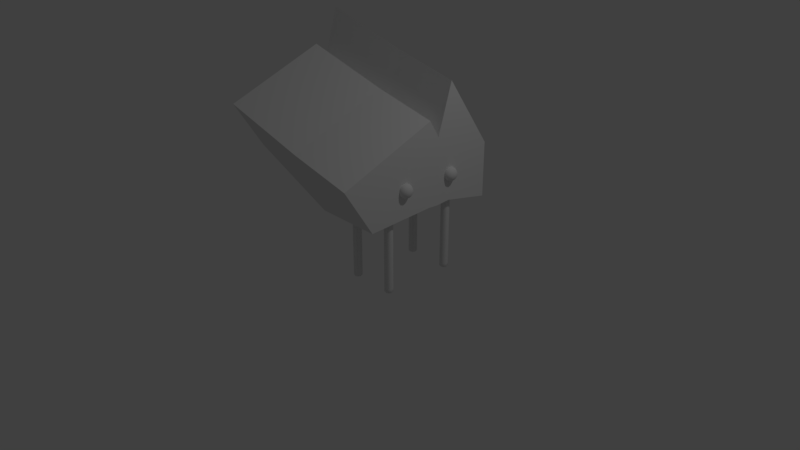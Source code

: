 # Source: Lithium_ANIMATION_Lianne.blend  (saved by Blender 2.78.0; exported with 4.5.12 LTS)
import bpy
from mathutils import Matrix  # noqa: F401  (used for matrix-valued properties, if any)

bpy.ops.wm.read_factory_settings(use_empty=True)
scene = bpy.context.scene
scene.name = 'Scene'

# ---- collections
col_collection_1 = bpy.data.collections.new('Collection 1'); scene.collection.children.link(col_collection_1)

# ---- materials (node trees are filled in below, after node groups)
mat_material = bpy.data.materials.new('Material')
mat_material.alpha_threshold = 0.0
mat_material.use_transparent_shadow = False
mat_material.roughness = 0.5
mat_material.line_color = (0.0, 0.0, 0.0, 1.0)

# ---- material node trees

# ---- world
world_world = bpy.data.worlds.new('World'); scene.world = world_world
world_world.color = (0.05088, 0.05088, 0.05088)
world_world.use_sun_shadow = False
world_world.sun_shadow_jitter_overblur = 0.0
world_world.cycles.sampling_method = 'MANUAL'

# ---- cameras
cam_camera = bpy.data.cameras.new('Camera')
cam_camera.clip_end = 100.0
cam_camera.lens = 35.0
cam_camera.sensor_width = 32.0
cam_camera.sensor_height = 18.0
cam_camera.ortho_scale = 7.314
cam_camera.dof.focus_distance = 0.0
cam_camera.dof.aperture_fstop = 128.0

# ---- lights
light_lamp = bpy.data.lights.new('Lamp', 'POINT')
light_lamp.transmission_factor = 0.0
light_lamp.cutoff_distance = 30.0
light_lamp.energy = 100.0
light_lamp.shadow_buffer_clip_start = 1.001
light_lamp.shadow_soft_size = 0.1
light_lamp.shadow_maximum_resolution = 0.006
light_lamp.use_absolute_resolution = True

# ---- meshes
me_cube_012 = bpy.data.meshes.new('Cube.012')
me_cube_012.from_pydata([(1.0, 1.0, 0.8422), (1.0, 0.3941, 0.9757), (-1.0, 0.3941, 1.465), (-1.0, 1.0, 1.331), (1.0, 1.0, 1.553), (1.0, 0.3941, 2.444), (-1.0, 0.3941, 2.933), (-1.0, 1.0, 2.042), (1.0, 0.201, 0.9638), (-1.0, 0.201, 1.453), (1.0, 0.201, 1.818), (-1.0, 0.201, 2.307), (1.0, 0.0667, 0.9738), (-1.0, 0.0667, 1.463), (1.0, 0.0667, 2.043), (-1.0, 0.0667, 2.532), (1.0, -0.8163, 0.9408), (-1.0, -0.8162, 1.43), (1.0, -1.2, 1.555), (-1.0, -1.2, 2.045), (0.1596, 1.0, 0.8422), (0.1596, 0.3941, 0.9505), (0.1596, 1.0, 1.737), (0.1596, 0.3941, 2.628), (0.1596, 0.201, 0.9386), (0.1596, 0.201, 2.002), (0.1596, 0.0667, 0.9738), (0.1596, 0.0667, 2.227), (0.1596, -0.8162, 0.9408), (0.1596, -1.2, 1.739), (0.8294, -0.465, 0.9657), (0.8794, -0.465, 0.9776), (0.9294, -0.465, 0.01523), (0.8794, -0.465, -0.002409), (0.8794, -0.415, 0.01523), (0.8794, -0.515, 0.01523), (0.8794, -0.515, 0.148), (0.8794, -0.415, 0.148), (0.9294, -0.465, 0.148), (0.8294, -0.465, 0.01523), (0.9294, -0.465, 0.9657), (0.8794, -0.415, 0.9657), (0.8794, -0.515, 0.9657), (0.8294, -0.465, 0.8387), (0.8294, -0.465, 0.148), (0.8294, -0.465, 0.3782), (0.8294, -0.465, 0.6085), (0.9294, -0.465, 0.8387), (0.9294, -0.465, 0.6085), (0.9294, -0.465, 0.3782), (0.8794, -0.415, 0.8387), (0.8794, -0.415, 0.6085), (0.8794, -0.415, 0.3782), (0.8794, -0.515, 0.8387), (0.8794, -0.515, 0.6085), (0.8794, -0.515, 0.3782), (0.8419, -0.4275, 0.01523), (0.8419, -0.465, 0.002001), (0.8419, -0.5025, 0.9657), (0.8419, -0.465, 0.9746), (0.8794, -0.4275, 0.9746), (0.8794, -0.5025, 0.9746), (0.9169, -0.465, 0.9746), (0.9169, -0.4275, 0.9657), (0.9169, -0.5025, 0.01523), (0.9169, -0.465, 0.002001), (0.8794, -0.4275, 0.002001), (0.8794, -0.5025, 0.002001), (0.8419, -0.4275, 0.148), (0.8419, -0.5025, 0.01523), (0.9169, -0.4275, 0.01523), (0.9169, -0.5025, 0.148), (0.8794, -0.515, 0.05724), (0.8794, -0.415, 0.05724), (0.9294, -0.465, 0.05724), (0.8294, -0.465, 0.05724), (0.8419, -0.5025, 0.8387), (0.9169, -0.4275, 0.8387), (0.8419, -0.4275, 0.9657), (0.9169, -0.5025, 0.9657), (0.9294, -0.465, 0.928), (0.8794, -0.415, 0.928), (0.8794, -0.515, 0.928), (0.8294, -0.465, 0.928), (0.8419, -0.4275, 0.8387), (0.8419, -0.4275, 0.6085), (0.8419, -0.4275, 0.3782), (0.9169, -0.5025, 0.8387), (0.9169, -0.5025, 0.6085), (0.9169, -0.5025, 0.3782), (0.8419, -0.5025, 0.148), (0.8419, -0.5025, 0.3782), (0.8419, -0.5025, 0.6085), (0.9169, -0.4275, 0.148), (0.9169, -0.4275, 0.3782), (0.9169, -0.4275, 0.6085), (0.8294, -0.465, 0.2631), (0.8294, -0.465, 0.4934), (0.8294, -0.465, 0.7236), (0.9294, -0.465, 0.7236), (0.9294, -0.465, 0.4934), (0.9294, -0.465, 0.2631), (0.8794, -0.415, 0.7236), (0.8794, -0.415, 0.4934), (0.8794, -0.415, 0.2631), (0.8794, -0.515, 0.7236), (0.8794, -0.515, 0.4934), (0.8794, -0.515, 0.2631), (0.8516, -0.4372, 0.005431), (0.8516, -0.4928, 0.005431), (0.8516, -0.4372, 0.9723), (0.8516, -0.4928, 0.9723), (0.9072, -0.4372, 0.005431), (0.9072, -0.4928, 0.005431), (0.9072, -0.4372, 0.9723), (0.9072, -0.4928, 0.9723), (0.8419, -0.4275, 0.05724), (0.8419, -0.5025, 0.05724), (0.9169, -0.4275, 0.05724), (0.9169, -0.5025, 0.05724), (0.8419, -0.5025, 0.928), (0.9169, -0.4275, 0.928), (0.8419, -0.4275, 0.928), (0.9169, -0.5025, 0.928), (0.8419, -0.4275, 0.7236), (0.8419, -0.4275, 0.4934), (0.8419, -0.4275, 0.2631), (0.9169, -0.5025, 0.7236), (0.9169, -0.5025, 0.4934), (0.9169, -0.5025, 0.2631), (0.8419, -0.5025, 0.2631), (0.8419, -0.5025, 0.4934), (0.8419, -0.5025, 0.7236), (0.9169, -0.4275, 0.2631), (0.9169, -0.4275, 0.4934), (0.9169, -0.4275, 0.7236), (0.8294, 0.465, 0.9657), (0.8794, 0.465, 0.9776), (0.9294, 0.465, 0.01523), (0.8794, 0.465, -0.002409), (0.8794, 0.515, 0.01523), (0.8794, 0.415, 0.01523), (0.8794, 0.415, 0.148), (0.8794, 0.515, 0.148), (0.9294, 0.465, 0.148), (0.8294, 0.465, 0.01523), (0.9294, 0.465, 0.9657), (0.8794, 0.515, 0.9657), (0.8794, 0.415, 0.9657), (0.8294, 0.465, 0.8387), (0.8294, 0.465, 0.148), (0.8294, 0.465, 0.3782), (0.8294, 0.465, 0.6085), (0.9294, 0.465, 0.8387), (0.9294, 0.465, 0.6085), (0.9294, 0.465, 0.3782), (0.8794, 0.515, 0.8387), (0.8794, 0.515, 0.6085), (0.8794, 0.515, 0.3782), (0.8794, 0.415, 0.8387), (0.8794, 0.415, 0.6085), (0.8794, 0.415, 0.3782), (0.8419, 0.5025, 0.01523), (0.8419, 0.465, 0.002001), (0.8419, 0.4275, 0.9657), (0.8419, 0.465, 0.9746), (0.8794, 0.5025, 0.9746), (0.8794, 0.4275, 0.9746), (0.9169, 0.465, 0.9746), (0.9169, 0.5025, 0.9657), (0.9169, 0.4275, 0.01523), (0.9169, 0.465, 0.002001), (0.8794, 0.5025, 0.002001), (0.8794, 0.4275, 0.002001), (0.8419, 0.5025, 0.148), (0.8419, 0.4275, 0.01523), (0.9169, 0.5025, 0.01523), (0.9169, 0.4275, 0.148), (0.8794, 0.415, 0.05724), (0.8794, 0.515, 0.05724), (0.9294, 0.465, 0.05724), (0.8294, 0.465, 0.05724), (0.8419, 0.4275, 0.8387), (0.9169, 0.5025, 0.8387), (0.8419, 0.5025, 0.9657), (0.9169, 0.4275, 0.9657), (0.9294, 0.465, 0.928), (0.8794, 0.515, 0.928), (0.8794, 0.415, 0.928), (0.8294, 0.465, 0.928), (0.8419, 0.5025, 0.8387), (0.8419, 0.5025, 0.6085), (0.8419, 0.5025, 0.3782), (0.9169, 0.4275, 0.8387), (0.9169, 0.4275, 0.6085), (0.9169, 0.4275, 0.3782), (0.8419, 0.4275, 0.148), (0.8419, 0.4275, 0.3782), (0.8419, 0.4275, 0.6085), (0.9169, 0.5025, 0.148), (0.9169, 0.5025, 0.3782), (0.9169, 0.5025, 0.6085), (0.8294, 0.465, 0.2631), (0.8294, 0.465, 0.4934), (0.8294, 0.465, 0.7236), (0.9294, 0.465, 0.7236), (0.9294, 0.465, 0.4934), (0.9294, 0.465, 0.2631), (0.8794, 0.515, 0.7236), (0.8794, 0.515, 0.4934), (0.8794, 0.515, 0.2631), (0.8794, 0.415, 0.7236), (0.8794, 0.415, 0.4934), (0.8794, 0.415, 0.2631), (0.8516, 0.4928, 0.005431), (0.8516, 0.4372, 0.005431), (0.8516, 0.4928, 0.9723), (0.8516, 0.4372, 0.9723), (0.9072, 0.4928, 0.005431), (0.9072, 0.4372, 0.005431), (0.9072, 0.4928, 0.9723), (0.9072, 0.4372, 0.9723), (0.8419, 0.5025, 0.05724), (0.8419, 0.4275, 0.05724), (0.9169, 0.5025, 0.05724), (0.9169, 0.4275, 0.05724), (0.8419, 0.4275, 0.928), (0.9169, 0.5025, 0.928), (0.8419, 0.5025, 0.928), (0.9169, 0.4275, 0.928), (0.8419, 0.5025, 0.7236), (0.8419, 0.5025, 0.4934), (0.8419, 0.5025, 0.2631), (0.9169, 0.4275, 0.7236), (0.9169, 0.4275, 0.4934), (0.9169, 0.4275, 0.2631), (0.8419, 0.4275, 0.2631), (0.8419, 0.4275, 0.4934), (0.8419, 0.4275, 0.7236), (0.9169, 0.5025, 0.2631), (0.9169, 0.5025, 0.4934), (0.9169, 0.5025, 0.7236), (0.2755, -0.465, 0.9657), (0.3255, -0.465, 0.9776), (0.3755, -0.465, 0.01523), (0.3255, -0.465, -0.002409), (0.3255, -0.415, 0.01523), (0.3255, -0.515, 0.01523), (0.3255, -0.515, 0.148), (0.3255, -0.415, 0.148), (0.3755, -0.465, 0.148), (0.2755, -0.465, 0.01523), (0.3755, -0.465, 0.9657), (0.3255, -0.415, 0.9657), (0.3255, -0.515, 0.9657), (0.2755, -0.465, 0.8387), (0.2755, -0.465, 0.148), (0.2755, -0.465, 0.3782), (0.2755, -0.465, 0.6085), (0.3755, -0.465, 0.8387), (0.3755, -0.465, 0.6085), (0.3755, -0.465, 0.3782), (0.3255, -0.415, 0.8387), (0.3255, -0.415, 0.6085), (0.3255, -0.415, 0.3782), (0.3255, -0.515, 0.8387), (0.3255, -0.515, 0.6085), (0.3255, -0.515, 0.3782), (0.288, -0.4275, 0.01523), (0.288, -0.465, 0.002001), (0.288, -0.5025, 0.9657), (0.288, -0.465, 0.9746), (0.3255, -0.4275, 0.9746), (0.3255, -0.5025, 0.9746), (0.363, -0.465, 0.9746), (0.363, -0.4275, 0.9657), (0.363, -0.5025, 0.01523), (0.363, -0.465, 0.002001), (0.3255, -0.4275, 0.002001), (0.3255, -0.5025, 0.002001), (0.288, -0.4275, 0.148), (0.288, -0.5025, 0.01523), (0.363, -0.4275, 0.01523), (0.363, -0.5025, 0.148), (0.3255, -0.515, 0.05724), (0.3255, -0.415, 0.05724), (0.3755, -0.465, 0.05724), (0.2755, -0.465, 0.05724), (0.288, -0.5025, 0.8387), (0.363, -0.4275, 0.8387), (0.288, -0.4275, 0.9657), (0.363, -0.5025, 0.9657), (0.3755, -0.465, 0.928), (0.3255, -0.415, 0.928), (0.3255, -0.515, 0.928), (0.2755, -0.465, 0.928), (0.288, -0.4275, 0.8387), (0.288, -0.4275, 0.6085), (0.288, -0.4275, 0.3782), (0.363, -0.5025, 0.8387), (0.363, -0.5025, 0.6085), (0.363, -0.5025, 0.3782), (0.288, -0.5025, 0.148), (0.288, -0.5025, 0.3782), (0.288, -0.5025, 0.6085), (0.363, -0.4275, 0.148), (0.363, -0.4275, 0.3782), (0.363, -0.4275, 0.6085), (0.2755, -0.465, 0.2631), (0.2755, -0.465, 0.4934), (0.2755, -0.465, 0.7236), (0.3755, -0.465, 0.7236), (0.3755, -0.465, 0.4934), (0.3755, -0.465, 0.2631), (0.3255, -0.415, 0.7236), (0.3255, -0.415, 0.4934), (0.3255, -0.415, 0.2631), (0.3255, -0.515, 0.7236), (0.3255, -0.515, 0.4934), (0.3255, -0.515, 0.2631), (0.2977, -0.4372, 0.005431), (0.2977, -0.4928, 0.005431), (0.2977, -0.4372, 0.9723), (0.2977, -0.4928, 0.9723), (0.3533, -0.4372, 0.005431), (0.3533, -0.4928, 0.005431), (0.3533, -0.4372, 0.9723), (0.3533, -0.4928, 0.9723), (0.288, -0.4275, 0.05724), (0.288, -0.5025, 0.05724), (0.363, -0.4275, 0.05724), (0.363, -0.5025, 0.05724), (0.288, -0.5025, 0.928), (0.363, -0.4275, 0.928), (0.288, -0.4275, 0.928), (0.363, -0.5025, 0.928), (0.288, -0.4275, 0.7236), (0.288, -0.4275, 0.4934), (0.288, -0.4275, 0.2631), (0.363, -0.5025, 0.7236), (0.363, -0.5025, 0.4934), (0.363, -0.5025, 0.2631), (0.288, -0.5025, 0.2631), (0.288, -0.5025, 0.4934), (0.288, -0.5025, 0.7236), (0.363, -0.4275, 0.2631), (0.363, -0.4275, 0.4934), (0.363, -0.4275, 0.7236), (0.2755, 0.465, 0.9657), (0.3255, 0.465, 0.9776), (0.3755, 0.465, 0.01523), (0.3255, 0.465, -0.002409), (0.3255, 0.515, 0.01523), (0.3255, 0.415, 0.01523), (0.3255, 0.415, 0.148), (0.3255, 0.515, 0.148), (0.3755, 0.465, 0.148), (0.2755, 0.465, 0.01523), (0.3755, 0.465, 0.9657), (0.3255, 0.515, 0.9657), (0.3255, 0.415, 0.9657), (0.2755, 0.465, 0.8387), (0.2755, 0.465, 0.148), (0.2755, 0.465, 0.3782), (0.2755, 0.465, 0.6085), (0.3755, 0.465, 0.8387), (0.3755, 0.465, 0.6085), (0.3755, 0.465, 0.3782), (0.3255, 0.515, 0.8387), (0.3255, 0.515, 0.6085), (0.3255, 0.515, 0.3782), (0.3255, 0.415, 0.8387), (0.3255, 0.415, 0.6085), (0.3255, 0.415, 0.3782), (0.288, 0.5025, 0.01523), (0.288, 0.465, 0.002001), (0.288, 0.4275, 0.9657), (0.288, 0.465, 0.9746), (0.3255, 0.5025, 0.9746), (0.3255, 0.4275, 0.9746), (0.363, 0.465, 0.9746), (0.363, 0.5025, 0.9657), (0.363, 0.4275, 0.01523), (0.363, 0.465, 0.002001), (0.3255, 0.5025, 0.002001), (0.3255, 0.4275, 0.002001), (0.288, 0.5025, 0.148), (0.288, 0.4275, 0.01523), (0.363, 0.5025, 0.01523), (0.363, 0.4275, 0.148), (0.3255, 0.415, 0.05724), (0.3255, 0.515, 0.05724), (0.3755, 0.465, 0.05724), (0.2755, 0.465, 0.05724), (0.288, 0.4275, 0.8387), (0.363, 0.5025, 0.8387), (0.288, 0.5025, 0.9657), (0.363, 0.4275, 0.9657), (0.3755, 0.465, 0.928), (0.3255, 0.515, 0.928), (0.3255, 0.415, 0.928), (0.2755, 0.465, 0.928), (0.288, 0.5025, 0.8387), (0.288, 0.5025, 0.6085), (0.288, 0.5025, 0.3782), (0.363, 0.4275, 0.8387), (0.363, 0.4275, 0.6085), (0.363, 0.4275, 0.3782), (0.288, 0.4275, 0.148), (0.288, 0.4275, 0.3782), (0.288, 0.4275, 0.6085), (0.363, 0.5025, 0.148), (0.363, 0.5025, 0.3782), (0.363, 0.5025, 0.6085), (0.2755, 0.465, 0.2631), (0.2755, 0.465, 0.4934), (0.2755, 0.465, 0.7236), (0.3755, 0.465, 0.7236), (0.3755, 0.465, 0.4934), (0.3755, 0.465, 0.2631), (0.3255, 0.515, 0.7236), (0.3255, 0.515, 0.4934), (0.3255, 0.515, 0.2631), (0.3255, 0.415, 0.7236), (0.3255, 0.415, 0.4934), (0.3255, 0.415, 0.2631), (0.2977, 0.4928, 0.005431), (0.2977, 0.4372, 0.005431), (0.2977, 0.4928, 0.9723), (0.2977, 0.4372, 0.9723), (0.3533, 0.4928, 0.005431), (0.3533, 0.4372, 0.005431), (0.3533, 0.4928, 0.9723), (0.3533, 0.4372, 0.9723), (0.288, 0.5025, 0.05724), (0.288, 0.4275, 0.05724), (0.363, 0.5025, 0.05724), (0.363, 0.4275, 0.05724), (0.288, 0.4275, 0.928), (0.363, 0.5025, 0.928), (0.288, 0.5025, 0.928), (0.363, 0.4275, 0.928), (0.288, 0.5025, 0.7236), (0.288, 0.5025, 0.4934), (0.288, 0.5025, 0.2631), (0.363, 0.4275, 0.7236), (0.363, 0.4275, 0.4934), (0.363, 0.4275, 0.2631), (0.288, 0.4275, 0.2631), (0.288, 0.4275, 0.4934), (0.288, 0.4275, 0.7236), (0.363, 0.5025, 0.2631), (0.363, 0.5025, 0.4934), (0.363, 0.5025, 0.7236), (0.9176, 0.4003, 1.314), (0.9235, 0.3653, 1.314), (0.9235, 0.4003, 1.349), (0.9235, 0.4354, 1.314), (0.9235, 0.4003, 1.279), (0.9291, 0.3677, 1.281), (0.9291, 0.3677, 1.346), (0.9291, 0.433, 1.346), (0.9291, 0.433, 1.281), (1.005, 0.4882, 1.314), (0.9704, 0.4823, 1.314), (1.005, 0.4823, 1.349), (1.041, 0.4823, 1.314), (1.005, 0.4823, 1.279), (0.9728, 0.4767, 1.281), (0.9728, 0.4767, 1.346), (1.038, 0.4767, 1.346), (1.038, 0.4767, 1.281), (1.093, 0.4003, 1.314), (1.087, 0.4354, 1.314), (1.087, 0.4003, 1.349), (1.087, 0.3653, 1.314), (1.087, 0.4003, 1.279), (1.082, 0.433, 1.281), (1.082, 0.433, 1.346), (1.082, 0.3677, 1.346), (1.082, 0.3677, 1.281), (1.005, 0.3125, 1.314), (1.041, 0.3184, 1.314), (1.005, 0.3184, 1.349), (0.9704, 0.3184, 1.314), (1.005, 0.3184, 1.279), (1.038, 0.324, 1.281), (1.038, 0.324, 1.346), (0.9728, 0.324, 1.346), (0.9728, 0.324, 1.281), (1.005, 0.4003, 1.226), (1.005, 0.4354, 1.232), (1.041, 0.4003, 1.232), (1.005, 0.3653, 1.232), (0.9704, 0.4003, 1.232), (0.9728, 0.433, 1.237), (1.038, 0.433, 1.237), (1.038, 0.3677, 1.237), (0.9728, 0.3677, 1.237), (1.005, 0.4003, 1.402), (1.005, 0.4354, 1.396), (0.9704, 0.4003, 1.396), (1.005, 0.3653, 1.396), (1.041, 0.4003, 1.396), (1.038, 0.433, 1.39), (0.9728, 0.433, 1.39), (0.9728, 0.3677, 1.39), (1.038, 0.3677, 1.39), (0.9456, 0.4306, 1.254), (0.9411, 0.4003, 1.249), (0.9456, 0.3701, 1.254), (0.9456, 0.3405, 1.284), (0.9411, 0.336, 1.314), (0.9456, 0.3405, 1.344), (0.9456, 0.3701, 1.374), (0.9411, 0.4003, 1.378), (0.9456, 0.4306, 1.374), (0.9456, 0.4602, 1.344), (0.9411, 0.4647, 1.314), (0.9456, 0.4602, 1.284), (1.036, 0.4602, 1.254), (1.005, 0.4647, 1.249), (0.9753, 0.4602, 1.254), (0.9753, 0.4602, 1.374), (1.005, 0.4647, 1.378), (1.036, 0.4602, 1.374), (1.065, 0.4602, 1.344), (1.07, 0.4647, 1.314), (1.065, 0.4602, 1.284), (1.065, 0.3701, 1.254), (1.07, 0.4003, 1.249), (1.065, 0.4306, 1.254), (1.065, 0.4306, 1.374), (1.07, 0.4003, 1.378), (1.065, 0.3701, 1.374), (1.065, 0.3405, 1.344), (1.07, 0.336, 1.314), (1.065, 0.3405, 1.284), (0.9753, 0.3405, 1.254), (1.005, 0.336, 1.249), (1.036, 0.3405, 1.254), (1.036, 0.3405, 1.374), (1.005, 0.336, 1.378), (0.9753, 0.3405, 1.374), (0.9545, 0.3494, 1.263), (0.9545, 0.3494, 1.365), (0.9545, 0.4513, 1.263), (0.9545, 0.4513, 1.365), (1.056, 0.3494, 1.263), (1.056, 0.3494, 1.365), (1.056, 0.4513, 1.263), (1.056, 0.4513, 1.365), (0.9176, -0.3202, 1.314), (0.9235, -0.3552, 1.314), (0.9235, -0.3202, 1.349), (0.9235, -0.2851, 1.314), (0.9235, -0.3202, 1.279), (0.9291, -0.3528, 1.281), (0.9291, -0.3528, 1.346), (0.9291, -0.2875, 1.346), (0.9291, -0.2875, 1.281), (1.005, -0.2323, 1.314), (0.9704, -0.2382, 1.314), (1.005, -0.2382, 1.349), (1.041, -0.2382, 1.314), (1.005, -0.2382, 1.279), (0.9728, -0.2438, 1.281), (0.9728, -0.2438, 1.346), (1.038, -0.2438, 1.346), (1.038, -0.2438, 1.281), (1.093, -0.3202, 1.314), (1.087, -0.2851, 1.314), (1.087, -0.3202, 1.349), (1.087, -0.3552, 1.314), (1.087, -0.3202, 1.279), (1.082, -0.2875, 1.281), (1.082, -0.2875, 1.346), (1.082, -0.3528, 1.346), (1.082, -0.3528, 1.281), (1.005, -0.408, 1.314), (1.041, -0.4021, 1.314), (1.005, -0.4021, 1.349), (0.9704, -0.4021, 1.314), (1.005, -0.4021, 1.279), (1.038, -0.3965, 1.281), (1.038, -0.3965, 1.346), (0.9728, -0.3965, 1.346), (0.9728, -0.3965, 1.281), (1.005, -0.3202, 1.226), (1.005, -0.2851, 1.232), (1.041, -0.3202, 1.232), (1.005, -0.3552, 1.232), (0.9704, -0.3202, 1.232), (0.9728, -0.2875, 1.237), (1.038, -0.2875, 1.237), (1.038, -0.3528, 1.237), (0.9728, -0.3528, 1.237), (1.005, -0.3202, 1.402), (1.005, -0.2851, 1.396), (0.9704, -0.3202, 1.396), (1.005, -0.3552, 1.396), (1.041, -0.3202, 1.396), (1.038, -0.2875, 1.39), (0.9728, -0.2875, 1.39), (0.9728, -0.3528, 1.39), (1.038, -0.3528, 1.39), (0.9456, -0.2899, 1.254), (0.9411, -0.3202, 1.249), (0.9456, -0.3504, 1.254), (0.9456, -0.3801, 1.284), (0.9411, -0.3845, 1.314), (0.9456, -0.3801, 1.344), (0.9456, -0.3504, 1.374), (0.9411, -0.3202, 1.378), (0.9456, -0.2899, 1.374), (0.9456, -0.2603, 1.344), (0.9411, -0.2558, 1.314), (0.9456, -0.2603, 1.284), (1.036, -0.2603, 1.254), (1.005, -0.2558, 1.249), (0.9753, -0.2603, 1.254), (0.9753, -0.2603, 1.374), (1.005, -0.2558, 1.378), (1.036, -0.2603, 1.374), (1.065, -0.2603, 1.344), (1.07, -0.2558, 1.314), (1.065, -0.2603, 1.284), (1.065, -0.3504, 1.254), (1.07, -0.3202, 1.249), (1.065, -0.2899, 1.254), (1.065, -0.2899, 1.374), (1.07, -0.3202, 1.378), (1.065, -0.3504, 1.374), (1.065, -0.3801, 1.344), (1.07, -0.3845, 1.314), (1.065, -0.3801, 1.284), (0.9753, -0.3801, 1.254), (1.005, -0.3845, 1.249), (1.036, -0.3801, 1.254), (1.036, -0.3801, 1.374), (1.005, -0.3845, 1.378), (0.9753, -0.3801, 1.374), (0.9545, -0.3711, 1.263), (0.9545, -0.3711, 1.365), (0.9545, -0.2692, 1.263), (0.9545, -0.2692, 1.365), (1.056, -0.3711, 1.263), (1.056, -0.3711, 1.365), (1.056, -0.2692, 1.263), (1.056, -0.2692, 1.365)], [], [(20, 21, 2, 3), (22, 7, 6, 23), (0, 4, 5, 1), (21, 1, 8, 24), (2, 6, 7, 3), (22, 20, 3, 7), (8, 10, 14, 12), (23, 6, 11, 25), (6, 2, 9, 11), (1, 5, 10, 8), (15, 13, 17, 19), (11, 9, 13, 15), (24, 8, 12, 26), (25, 11, 15, 27), (28, 29, 19, 17), (26, 12, 16, 28), (27, 15, 19, 29), (12, 14, 18, 16), (14, 27, 29, 18), (13, 26, 28, 17), (16, 18, 29, 28), (10, 25, 27, 14), (9, 24, 26, 13), (5, 23, 25, 10), (4, 0, 20, 22), (2, 21, 24, 9), (4, 22, 23, 5), (0, 1, 21, 20), (30, 78, 122, 83), (30, 83, 120, 58), (30, 58, 111, 59), (30, 59, 110, 78), (31, 60, 110, 59), (31, 59, 111, 61), (31, 61, 115, 62), (31, 62, 114, 60), (32, 70, 118, 74), (32, 74, 119, 64), (32, 64, 113, 65), (32, 65, 112, 70), (33, 66, 112, 65), (33, 65, 113, 67), (33, 67, 109, 57), (33, 57, 108, 66), (34, 56, 116, 73), (34, 73, 118, 70), (34, 70, 112, 66), (34, 66, 108, 56), (35, 64, 119, 72), (35, 72, 117, 69), (35, 69, 109, 67), (35, 67, 113, 64), (36, 71, 129, 107), (36, 107, 130, 90), (36, 90, 117, 72), (36, 72, 119, 71), (37, 68, 126, 104), (37, 104, 133, 93), (37, 93, 118, 73), (37, 73, 116, 68), (38, 93, 133, 101), (38, 101, 129, 71), (38, 71, 119, 74), (38, 74, 118, 93), (39, 56, 108, 57), (39, 57, 109, 69), (39, 69, 117, 75), (39, 75, 116, 56), (40, 63, 114, 62), (40, 62, 115, 79), (40, 79, 123, 80), (40, 80, 121, 63), (41, 78, 110, 60), (41, 60, 114, 63), (41, 63, 121, 81), (41, 81, 122, 78), (42, 79, 115, 61), (42, 61, 111, 58), (42, 58, 120, 82), (42, 82, 123, 79), (43, 84, 124, 98), (43, 98, 132, 76), (43, 76, 120, 83), (43, 83, 122, 84), (44, 68, 116, 75), (44, 75, 117, 90), (44, 90, 130, 96), (44, 96, 126, 68), (45, 86, 126, 96), (45, 96, 130, 91), (45, 91, 131, 97), (45, 97, 125, 86), (46, 85, 125, 97), (46, 97, 131, 92), (46, 92, 132, 98), (46, 98, 124, 85), (47, 77, 121, 80), (47, 80, 123, 87), (47, 87, 127, 99), (47, 99, 135, 77), (48, 95, 135, 99), (48, 99, 127, 88), (48, 88, 128, 100), (48, 100, 134, 95), (49, 94, 134, 100), (49, 100, 128, 89), (49, 89, 129, 101), (49, 101, 133, 94), (50, 84, 122, 81), (50, 81, 121, 77), (50, 77, 135, 102), (50, 102, 124, 84), (51, 85, 124, 102), (51, 102, 135, 95), (51, 95, 134, 103), (51, 103, 125, 85), (52, 86, 125, 103), (52, 103, 134, 94), (52, 94, 133, 104), (52, 104, 126, 86), (53, 87, 123, 82), (53, 82, 120, 76), (53, 76, 132, 105), (53, 105, 127, 87), (54, 88, 127, 105), (54, 105, 132, 92), (54, 92, 131, 106), (54, 106, 128, 88), (55, 89, 128, 106), (55, 106, 131, 91), (55, 91, 130, 107), (55, 107, 129, 89), (136, 184, 228, 189), (136, 189, 226, 164), (136, 164, 217, 165), (136, 165, 216, 184), (137, 166, 216, 165), (137, 165, 217, 167), (137, 167, 221, 168), (137, 168, 220, 166), (138, 176, 224, 180), (138, 180, 225, 170), (138, 170, 219, 171), (138, 171, 218, 176), (139, 172, 218, 171), (139, 171, 219, 173), (139, 173, 215, 163), (139, 163, 214, 172), (140, 162, 222, 179), (140, 179, 224, 176), (140, 176, 218, 172), (140, 172, 214, 162), (141, 170, 225, 178), (141, 178, 223, 175), (141, 175, 215, 173), (141, 173, 219, 170), (142, 177, 235, 213), (142, 213, 236, 196), (142, 196, 223, 178), (142, 178, 225, 177), (143, 174, 232, 210), (143, 210, 239, 199), (143, 199, 224, 179), (143, 179, 222, 174), (144, 199, 239, 207), (144, 207, 235, 177), (144, 177, 225, 180), (144, 180, 224, 199), (145, 162, 214, 163), (145, 163, 215, 175), (145, 175, 223, 181), (145, 181, 222, 162), (146, 169, 220, 168), (146, 168, 221, 185), (146, 185, 229, 186), (146, 186, 227, 169), (147, 184, 216, 166), (147, 166, 220, 169), (147, 169, 227, 187), (147, 187, 228, 184), (148, 185, 221, 167), (148, 167, 217, 164), (148, 164, 226, 188), (148, 188, 229, 185), (149, 190, 230, 204), (149, 204, 238, 182), (149, 182, 226, 189), (149, 189, 228, 190), (150, 174, 222, 181), (150, 181, 223, 196), (150, 196, 236, 202), (150, 202, 232, 174), (151, 192, 232, 202), (151, 202, 236, 197), (151, 197, 237, 203), (151, 203, 231, 192), (152, 191, 231, 203), (152, 203, 237, 198), (152, 198, 238, 204), (152, 204, 230, 191), (153, 183, 227, 186), (153, 186, 229, 193), (153, 193, 233, 205), (153, 205, 241, 183), (154, 201, 241, 205), (154, 205, 233, 194), (154, 194, 234, 206), (154, 206, 240, 201), (155, 200, 240, 206), (155, 206, 234, 195), (155, 195, 235, 207), (155, 207, 239, 200), (156, 190, 228, 187), (156, 187, 227, 183), (156, 183, 241, 208), (156, 208, 230, 190), (157, 191, 230, 208), (157, 208, 241, 201), (157, 201, 240, 209), (157, 209, 231, 191), (158, 192, 231, 209), (158, 209, 240, 200), (158, 200, 239, 210), (158, 210, 232, 192), (159, 193, 229, 188), (159, 188, 226, 182), (159, 182, 238, 211), (159, 211, 233, 193), (160, 194, 233, 211), (160, 211, 238, 198), (160, 198, 237, 212), (160, 212, 234, 194), (161, 195, 234, 212), (161, 212, 237, 197), (161, 197, 236, 213), (161, 213, 235, 195), (242, 290, 334, 295), (242, 295, 332, 270), (242, 270, 323, 271), (242, 271, 322, 290), (243, 272, 322, 271), (243, 271, 323, 273), (243, 273, 327, 274), (243, 274, 326, 272), (244, 282, 330, 286), (244, 286, 331, 276), (244, 276, 325, 277), (244, 277, 324, 282), (245, 278, 324, 277), (245, 277, 325, 279), (245, 279, 321, 269), (245, 269, 320, 278), (246, 268, 328, 285), (246, 285, 330, 282), (246, 282, 324, 278), (246, 278, 320, 268), (247, 276, 331, 284), (247, 284, 329, 281), (247, 281, 321, 279), (247, 279, 325, 276), (248, 283, 341, 319), (248, 319, 342, 302), (248, 302, 329, 284), (248, 284, 331, 283), (249, 280, 338, 316), (249, 316, 345, 305), (249, 305, 330, 285), (249, 285, 328, 280), (250, 305, 345, 313), (250, 313, 341, 283), (250, 283, 331, 286), (250, 286, 330, 305), (251, 268, 320, 269), (251, 269, 321, 281), (251, 281, 329, 287), (251, 287, 328, 268), (252, 275, 326, 274), (252, 274, 327, 291), (252, 291, 335, 292), (252, 292, 333, 275), (253, 290, 322, 272), (253, 272, 326, 275), (253, 275, 333, 293), (253, 293, 334, 290), (254, 291, 327, 273), (254, 273, 323, 270), (254, 270, 332, 294), (254, 294, 335, 291), (255, 296, 336, 310), (255, 310, 344, 288), (255, 288, 332, 295), (255, 295, 334, 296), (256, 280, 328, 287), (256, 287, 329, 302), (256, 302, 342, 308), (256, 308, 338, 280), (257, 298, 338, 308), (257, 308, 342, 303), (257, 303, 343, 309), (257, 309, 337, 298), (258, 297, 337, 309), (258, 309, 343, 304), (258, 304, 344, 310), (258, 310, 336, 297), (259, 289, 333, 292), (259, 292, 335, 299), (259, 299, 339, 311), (259, 311, 347, 289), (260, 307, 347, 311), (260, 311, 339, 300), (260, 300, 340, 312), (260, 312, 346, 307), (261, 306, 346, 312), (261, 312, 340, 301), (261, 301, 341, 313), (261, 313, 345, 306), (262, 296, 334, 293), (262, 293, 333, 289), (262, 289, 347, 314), (262, 314, 336, 296), (263, 297, 336, 314), (263, 314, 347, 307), (263, 307, 346, 315), (263, 315, 337, 297), (264, 298, 337, 315), (264, 315, 346, 306), (264, 306, 345, 316), (264, 316, 338, 298), (265, 299, 335, 294), (265, 294, 332, 288), (265, 288, 344, 317), (265, 317, 339, 299), (266, 300, 339, 317), (266, 317, 344, 304), (266, 304, 343, 318), (266, 318, 340, 300), (267, 301, 340, 318), (267, 318, 343, 303), (267, 303, 342, 319), (267, 319, 341, 301), (348, 396, 440, 401), (348, 401, 438, 376), (348, 376, 429, 377), (348, 377, 428, 396), (349, 378, 428, 377), (349, 377, 429, 379), (349, 379, 433, 380), (349, 380, 432, 378), (350, 388, 436, 392), (350, 392, 437, 382), (350, 382, 431, 383), (350, 383, 430, 388), (351, 384, 430, 383), (351, 383, 431, 385), (351, 385, 427, 375), (351, 375, 426, 384), (352, 374, 434, 391), (352, 391, 436, 388), (352, 388, 430, 384), (352, 384, 426, 374), (353, 382, 437, 390), (353, 390, 435, 387), (353, 387, 427, 385), (353, 385, 431, 382), (354, 389, 447, 425), (354, 425, 448, 408), (354, 408, 435, 390), (354, 390, 437, 389), (355, 386, 444, 422), (355, 422, 451, 411), (355, 411, 436, 391), (355, 391, 434, 386), (356, 411, 451, 419), (356, 419, 447, 389), (356, 389, 437, 392), (356, 392, 436, 411), (357, 374, 426, 375), (357, 375, 427, 387), (357, 387, 435, 393), (357, 393, 434, 374), (358, 381, 432, 380), (358, 380, 433, 397), (358, 397, 441, 398), (358, 398, 439, 381), (359, 396, 428, 378), (359, 378, 432, 381), (359, 381, 439, 399), (359, 399, 440, 396), (360, 397, 433, 379), (360, 379, 429, 376), (360, 376, 438, 400), (360, 400, 441, 397), (361, 402, 442, 416), (361, 416, 450, 394), (361, 394, 438, 401), (361, 401, 440, 402), (362, 386, 434, 393), (362, 393, 435, 408), (362, 408, 448, 414), (362, 414, 444, 386), (363, 404, 444, 414), (363, 414, 448, 409), (363, 409, 449, 415), (363, 415, 443, 404), (364, 403, 443, 415), (364, 415, 449, 410), (364, 410, 450, 416), (364, 416, 442, 403), (365, 395, 439, 398), (365, 398, 441, 405), (365, 405, 445, 417), (365, 417, 453, 395), (366, 413, 453, 417), (366, 417, 445, 406), (366, 406, 446, 418), (366, 418, 452, 413), (367, 412, 452, 418), (367, 418, 446, 407), (367, 407, 447, 419), (367, 419, 451, 412), (368, 402, 440, 399), (368, 399, 439, 395), (368, 395, 453, 420), (368, 420, 442, 402), (369, 403, 442, 420), (369, 420, 453, 413), (369, 413, 452, 421), (369, 421, 443, 403), (370, 404, 443, 421), (370, 421, 452, 412), (370, 412, 451, 422), (370, 422, 444, 404), (371, 405, 441, 400), (371, 400, 438, 394), (371, 394, 450, 423), (371, 423, 445, 405), (372, 406, 445, 423), (372, 423, 450, 410), (372, 410, 449, 424), (372, 424, 446, 406), (373, 407, 446, 424), (373, 424, 449, 409), (373, 409, 448, 425), (373, 425, 447, 407), (454, 458, 459, 455), (455, 459, 511, 512), (458, 509, 510, 459), (459, 510, 544, 511), (454, 455, 460, 456), (456, 460, 514, 515), (455, 512, 513, 460), (460, 513, 545, 514), (454, 456, 461, 457), (457, 461, 517, 518), (456, 515, 516, 461), (461, 516, 547, 517), (454, 457, 462, 458), (458, 462, 508, 509), (457, 518, 519, 462), (462, 519, 546, 508), (463, 467, 468, 464), (464, 468, 519, 518), (467, 521, 522, 468), (468, 522, 546, 519), (463, 464, 469, 465), (465, 469, 523, 524), (464, 518, 517, 469), (469, 517, 547, 523), (463, 465, 470, 466), (466, 470, 526, 527), (465, 524, 525, 470), (470, 525, 551, 526), (463, 466, 471, 467), (467, 471, 520, 521), (466, 527, 528, 471), (471, 528, 550, 520), (472, 476, 477, 473), (473, 477, 528, 527), (476, 530, 531, 477), (477, 531, 550, 528), (472, 473, 478, 474), (474, 478, 532, 533), (473, 527, 526, 478), (478, 526, 551, 532), (472, 474, 479, 475), (475, 479, 535, 536), (474, 533, 534, 479), (479, 534, 549, 535), (472, 475, 480, 476), (476, 480, 529, 530), (475, 536, 537, 480), (480, 537, 548, 529), (481, 485, 486, 482), (482, 486, 537, 536), (485, 539, 540, 486), (486, 540, 548, 537), (481, 482, 487, 483), (483, 487, 541, 542), (482, 536, 535, 487), (487, 535, 549, 541), (481, 483, 488, 484), (484, 488, 513, 512), (483, 542, 543, 488), (488, 543, 545, 513), (481, 484, 489, 485), (485, 489, 538, 539), (484, 512, 511, 489), (489, 511, 544, 538), (490, 494, 495, 491), (491, 495, 522, 521), (494, 509, 508, 495), (495, 508, 546, 522), (490, 491, 496, 492), (492, 496, 531, 530), (491, 521, 520, 496), (496, 520, 550, 531), (490, 492, 497, 493), (493, 497, 540, 539), (492, 530, 529, 497), (497, 529, 548, 540), (490, 493, 498, 494), (494, 498, 510, 509), (493, 539, 538, 498), (498, 538, 544, 510), (499, 503, 504, 500), (500, 504, 525, 524), (503, 533, 532, 504), (504, 532, 551, 525), (499, 500, 505, 501), (501, 505, 516, 515), (500, 524, 523, 505), (505, 523, 547, 516), (499, 501, 506, 502), (502, 506, 543, 542), (501, 515, 514, 506), (506, 514, 545, 543), (499, 502, 507, 503), (503, 507, 534, 533), (502, 542, 541, 507), (507, 541, 549, 534), (552, 556, 557, 553), (553, 557, 609, 610), (556, 607, 608, 557), (557, 608, 642, 609), (552, 553, 558, 554), (554, 558, 612, 613), (553, 610, 611, 558), (558, 611, 643, 612), (552, 554, 559, 555), (555, 559, 615, 616), (554, 613, 614, 559), (559, 614, 645, 615), (552, 555, 560, 556), (556, 560, 606, 607), (555, 616, 617, 560), (560, 617, 644, 606), (561, 565, 566, 562), (562, 566, 617, 616), (565, 619, 620, 566), (566, 620, 644, 617), (561, 562, 567, 563), (563, 567, 621, 622), (562, 616, 615, 567), (567, 615, 645, 621), (561, 563, 568, 564), (564, 568, 624, 625), (563, 622, 623, 568), (568, 623, 649, 624), (561, 564, 569, 565), (565, 569, 618, 619), (564, 625, 626, 569), (569, 626, 648, 618), (570, 574, 575, 571), (571, 575, 626, 625), (574, 628, 629, 575), (575, 629, 648, 626), (570, 571, 576, 572), (572, 576, 630, 631), (571, 625, 624, 576), (576, 624, 649, 630), (570, 572, 577, 573), (573, 577, 633, 634), (572, 631, 632, 577), (577, 632, 647, 633), (570, 573, 578, 574), (574, 578, 627, 628), (573, 634, 635, 578), (578, 635, 646, 627), (579, 583, 584, 580), (580, 584, 635, 634), (583, 637, 638, 584), (584, 638, 646, 635), (579, 580, 585, 581), (581, 585, 639, 640), (580, 634, 633, 585), (585, 633, 647, 639), (579, 581, 586, 582), (582, 586, 611, 610), (581, 640, 641, 586), (586, 641, 643, 611), (579, 582, 587, 583), (583, 587, 636, 637), (582, 610, 609, 587), (587, 609, 642, 636), (588, 592, 593, 589), (589, 593, 620, 619), (592, 607, 606, 593), (593, 606, 644, 620), (588, 589, 594, 590), (590, 594, 629, 628), (589, 619, 618, 594), (594, 618, 648, 629), (588, 590, 595, 591), (591, 595, 638, 637), (590, 628, 627, 595), (595, 627, 646, 638), (588, 591, 596, 592), (592, 596, 608, 607), (591, 637, 636, 596), (596, 636, 642, 608), (597, 601, 602, 598), (598, 602, 623, 622), (601, 631, 630, 602), (602, 630, 649, 623), (597, 598, 603, 599), (599, 603, 614, 613), (598, 622, 621, 603), (603, 621, 645, 614), (597, 599, 604, 600), (600, 604, 641, 640), (599, 613, 612, 604), (604, 612, 643, 641), (597, 600, 605, 601), (601, 605, 632, 631), (600, 640, 639, 605), (605, 639, 647, 632)])
me_cube_012.polygons.foreach_set('use_smooth', [0, 0, 0, 0, 0, 0, 0, 0, 0, 0, 0, 0, 0, 0, 0, 0, 0, 0, 0, 0, 0, 0, 0, 0, 0, 0, 0, 0, 1, 1, 1, 1, 1, 1, 1, 1, 1, 1, 1, 1, 1, 1, 1, 1, 1, 1, 1, 1, 1, 1, 1, 1, 1, 1, 1, 1, 1, 1, 1, 1, 1, 1, 1, 1, 1, 1, 1, 1, 1, 1, 1, 1, 1, 1, 1, 1, 1, 1, 1, 1, 1, 1, 1, 1, 1, 1, 1, 1, 1, 1, 1, 1, 1, 1, 1, 1, 1, 1, 1, 1, 1, 1, 1, 1, 1, 1, 1, 1, 1, 1, 1, 1, 1, 1, 1, 1, 1, 1, 1, 1, 1, 1, 1, 1, 1, 1, 1, 1, 1, 1, 1, 1, 1, 1, 1, 1, 1, 1, 1, 1, 1, 1, 1, 1, 1, 1, 1, 1, 1, 1, 1, 1, 1, 1, 1, 1, 1, 1, 1, 1, 1, 1, 1, 1, 1, 1, 1, 1, 1, 1, 1, 1, 1, 1, 1, 1, 1, 1, 1, 1, 1, 1, 1, 1, 1, 1, 1, 1, 1, 1, 1, 1, 1, 1, 1, 1, 1, 1, 1, 1, 1, 1, 1, 1, 1, 1, 1, 1, 1, 1, 1, 1, 1, 1, 1, 1, 1, 1, 1, 1, 1, 1, 1, 1, 1, 1, 1, 1, 1, 1, 1, 1, 1, 1, 1, 1, 1, 1, 1, 1, 1, 1, 1, 1, 1, 1, 1, 1, 1, 1, 1, 1, 1, 1, 1, 1, 1, 1, 1, 1, 1, 1, 1, 1, 1, 1, 1, 1, 1, 1, 1, 1, 1, 1, 1, 1, 1, 1, 1, 1, 1, 1, 1, 1, 1, 1, 1, 1, 1, 1, 1, 1, 1, 1, 1, 1, 1, 1, 1, 1, 1, 1, 1, 1, 1, 1, 1, 1, 1, 1, 1, 1, 1, 1, 1, 1, 1, 1, 1, 1, 1, 1, 1, 1, 1, 1, 1, 1, 1, 1, 1, 1, 1, 1, 1, 1, 1, 1, 1, 1, 1, 1, 1, 1, 1, 1, 1, 1, 1, 1, 1, 1, 1, 1, 1, 1, 1, 1, 1, 1, 1, 1, 1, 1, 1, 1, 1, 1, 1, 1, 1, 1, 1, 1, 1, 1, 1, 1, 1, 1, 1, 1, 1, 1, 1, 1, 1, 1, 1, 1, 1, 1, 1, 1, 1, 1, 1, 1, 1, 1, 1, 1, 1, 1, 1, 1, 1, 1, 1, 1, 1, 1, 1, 1, 1, 1, 1, 1, 1, 1, 1, 1, 1, 1, 1, 1, 1, 1, 1, 1, 1, 1, 1, 1, 1, 1, 1, 1, 1, 1, 1, 1, 1, 1, 1, 1, 1, 1, 1, 1, 1, 1, 1, 1, 1, 1, 1, 1, 1, 1, 1, 1, 1, 1, 1, 1, 1, 1, 1, 1, 1, 1, 1, 1, 1, 1, 1, 1, 1, 1, 1, 1, 1, 1, 1, 1, 1, 1, 1, 1, 1, 1, 1, 1, 1, 1, 1, 1, 1, 1, 1, 1, 1, 1, 1, 1, 1, 1, 1, 1, 1, 1, 1, 1, 1, 1, 1, 1, 1, 1, 1, 1, 1, 1, 1, 1, 1, 1, 1, 1, 1, 1, 1, 1, 1, 1, 1, 1, 1, 1, 1, 1, 1, 1, 1, 1, 1, 1, 1, 1, 1, 1, 1, 1, 1, 1, 1, 1, 1, 1, 1, 1, 1, 1, 1, 1, 1, 1, 1, 1, 1, 1, 1, 1, 1, 1, 1, 1, 1, 1, 1, 1, 1, 1, 1, 1, 1, 1, 1, 1, 1, 1, 1, 1, 1, 1, 1, 1, 1, 1, 1, 1, 1, 1, 1, 1, 1, 1, 1, 1, 1, 1, 1, 1, 1, 1, 1, 1, 1, 1, 1, 1, 1, 1, 1, 1, 1, 1, 1, 1, 1, 1, 1, 1, 1, 1])
_uv = me_cube_012.uv_layers.new(name='UVMap')
_uv.uv.foreach_set('vector', [0.4578, 0.9894, 0.4586, 0.9012, 0.6422, 0.8918, 0.6361, 0.98, 0.4878, 0.1377, 0.6617, 0.144, 0.69, 0.297, 0.5149, 0.2933, 0.3379, 0.9894, 0.2405, 0.9761, 0.1251, 0.8837, 0.3343, 0.8991, 0.4586, 0.9012, 0.3343, 0.8991, 0.3363, 0.8708, 0.458, 0.8729, 0.6422, 0.8918, 0.8477, 0.8749, 0.7333, 0.968, 0.6361, 0.98, 0.4878, 0.1377, 0.46, 0.01064, 0.6392, 0.04357, 0.6617, 0.144, 0.3363, 0.8708, 0.2135, 0.8633, 0.1826, 0.8424, 0.3363, 0.8514, 0.5149, 0.2933, 0.69, 0.297, 0.6654, 0.3882, 0.4923, 0.3857, 0.8477, 0.8749, 0.6422, 0.8918, 0.6393, 0.8643, 0.7595, 0.8554, 0.3343, 0.8991, 0.1251, 0.8837, 0.2135, 0.8633, 0.3363, 0.8708, 0.7894, 0.8345, 0.6391, 0.8453, 0.6288, 0.7206, 0.7115, 0.6628, 0.7595, 0.8554, 0.6393, 0.8643, 0.6391, 0.8453, 0.7894, 0.8345, 0.458, 0.8729, 0.3363, 0.8708, 0.3363, 0.8514, 0.4587, 0.8527, 0.4923, 0.3857, 0.6654, 0.3882, 0.6731, 0.4251, 0.4995, 0.4228, 0.4569, 0.7332, 0.4825, 0.6169, 0.6533, 0.6196, 0.6288, 0.7206, 0.4587, 0.8527, 0.3363, 0.8514, 0.3443, 0.7222, 0.4569, 0.7332, 0.4995, 0.4228, 0.6731, 0.4251, 0.6533, 0.6196, 0.4825, 0.6169, 0.3363, 0.8514, 0.1826, 0.8424, 0.2587, 0.6648, 0.3443, 0.7222, 0.3749, 0.4221, 0.4995, 0.4228, 0.4825, 0.6169, 0.359, 0.6181, 0.6391, 0.8453, 0.4587, 0.8527, 0.4569, 0.7332, 0.6288, 0.7206, 0.3443, 0.7222, 0.359, 0.6181, 0.4825, 0.6169, 0.4569, 0.7332, 0.3682, 0.3845, 0.4923, 0.3857, 0.4995, 0.4228, 0.3749, 0.4221, 0.6393, 0.8643, 0.458, 0.8729, 0.4587, 0.8527, 0.6391, 0.8453, 0.3891, 0.2913, 0.5149, 0.2933, 0.4923, 0.3857, 0.3682, 0.3845, 0.3626, 0.1372, 0.3408, 0.0364, 0.46, 0.01064, 0.4878, 0.1377, 0.6422, 0.8918, 0.4586, 0.9012, 0.458, 0.8729, 0.6393, 0.8643, 0.3626, 0.1372, 0.4878, 0.1377, 0.5149, 0.2933, 0.3891, 0.2913, 0.3379, 0.9894, 0.3343, 0.8991, 0.4586, 0.9012, 0.4578, 0.9894, 0.2156, 0.5666, 0.2032, 0.5666, 0.2032, 0.5574, 0.2156, 0.5574, 0.2156, 0.5666, 0.2156, 0.5574, 0.2279, 0.5574, 0.2279, 0.5666, 0.2156, 0.5666, 0.2279, 0.5666, 0.2248, 0.5727, 0.2156, 0.5696, 0.2156, 0.5666, 0.2156, 0.5696, 0.2032, 0.5696, 0.2032, 0.5666, 0.2402, 0.5819, 0.2402, 0.5942, 0.2279, 0.5942, 0.2279, 0.5819, 0.2402, 0.5819, 0.2279, 0.5819, 0.2248, 0.5727, 0.2402, 0.5719, 0.2402, 0.5819, 0.2402, 0.5719, 0.2556, 0.5727, 0.2525, 0.5819, 0.2402, 0.5819, 0.2525, 0.5819, 0.2525, 0.5942, 0.2402, 0.5942, 0.2648, 0.3324, 0.2772, 0.3324, 0.2772, 0.3427, 0.2648, 0.3427, 0.2648, 0.3324, 0.2648, 0.3427, 0.2525, 0.3427, 0.2525, 0.3324, 0.2648, 0.3324, 0.2525, 0.3324, 0.2556, 0.325, 0.2648, 0.328, 0.2648, 0.3324, 0.2648, 0.328, 0.2772, 0.328, 0.2772, 0.3324, 0.2402, 0.3157, 0.2402, 0.3034, 0.2525, 0.3034, 0.2525, 0.3157, 0.2402, 0.3157, 0.2525, 0.3157, 0.2556, 0.325, 0.2402, 0.326, 0.2402, 0.3157, 0.2402, 0.326, 0.2248, 0.325, 0.2279, 0.3157, 0.2402, 0.3157, 0.2279, 0.3157, 0.2279, 0.3034, 0.2402, 0.3034, 0.2895, 0.3324, 0.3018, 0.3324, 0.3018, 0.3427, 0.2895, 0.3427, 0.2895, 0.3324, 0.2895, 0.3427, 0.2772, 0.3427, 0.2772, 0.3324, 0.2895, 0.3324, 0.2772, 0.3324, 0.2772, 0.328, 0.2895, 0.328, 0.2895, 0.3324, 0.2895, 0.328, 0.3018, 0.328, 0.3018, 0.3324, 0.2402, 0.3324, 0.2525, 0.3324, 0.2525, 0.3427, 0.2402, 0.3427, 0.2402, 0.3324, 0.2402, 0.3427, 0.2279, 0.3427, 0.2279, 0.3324, 0.2402, 0.3324, 0.2279, 0.3324, 0.2248, 0.325, 0.2402, 0.326, 0.2402, 0.3324, 0.2402, 0.326, 0.2556, 0.325, 0.2525, 0.3324, 0.2402, 0.3651, 0.2525, 0.3651, 0.2525, 0.3935, 0.2402, 0.3935, 0.2402, 0.3651, 0.2402, 0.3935, 0.2279, 0.3935, 0.2279, 0.3651, 0.2402, 0.3651, 0.2279, 0.3651, 0.2279, 0.3427, 0.2402, 0.3427, 0.2402, 0.3651, 0.2402, 0.3427, 0.2525, 0.3427, 0.2525, 0.3651, 0.2895, 0.3651, 0.3018, 0.3651, 0.3018, 0.3935, 0.2895, 0.3935, 0.2895, 0.3651, 0.2895, 0.3935, 0.2772, 0.3935, 0.2772, 0.3651, 0.2895, 0.3651, 0.2772, 0.3651, 0.2772, 0.3427, 0.2895, 0.3427, 0.2895, 0.3651, 0.2895, 0.3427, 0.3018, 0.3427, 0.3018, 0.3651, 0.2648, 0.3651, 0.2772, 0.3651, 0.2772, 0.3935, 0.2648, 0.3935, 0.2648, 0.3651, 0.2648, 0.3935, 0.2525, 0.3935, 0.2525, 0.3651, 0.2648, 0.3651, 0.2525, 0.3651, 0.2525, 0.3427, 0.2648, 0.3427, 0.2648, 0.3651, 0.2648, 0.3427, 0.2772, 0.3427, 0.2772, 0.3651, 0.2156, 0.3324, 0.2032, 0.3324, 0.2032, 0.328, 0.2156, 0.328, 0.2156, 0.3324, 0.2156, 0.328, 0.2248, 0.325, 0.2279, 0.3324, 0.2156, 0.3324, 0.2279, 0.3324, 0.2279, 0.3427, 0.2156, 0.3427, 0.2156, 0.3324, 0.2156, 0.3427, 0.2032, 0.3427, 0.2032, 0.3324, 0.2648, 0.5666, 0.2772, 0.5666, 0.2772, 0.5696, 0.2648, 0.5696, 0.2648, 0.5666, 0.2648, 0.5696, 0.2556, 0.5727, 0.2525, 0.5666, 0.2648, 0.5666, 0.2525, 0.5666, 0.2525, 0.5574, 0.2648, 0.5574, 0.2648, 0.5666, 0.2648, 0.5574, 0.2772, 0.5574, 0.2772, 0.5666, 0.2895, 0.5666, 0.3018, 0.5666, 0.3018, 0.5696, 0.2895, 0.5696, 0.2895, 0.5666, 0.2895, 0.5696, 0.2772, 0.5696, 0.2772, 0.5666, 0.2895, 0.5666, 0.2772, 0.5666, 0.2772, 0.5574, 0.2895, 0.5574, 0.2895, 0.5666, 0.2895, 0.5574, 0.3018, 0.5574, 0.3018, 0.5666, 0.2402, 0.5666, 0.2525, 0.5666, 0.2556, 0.5727, 0.2402, 0.5719, 0.2402, 0.5666, 0.2402, 0.5719, 0.2248, 0.5727, 0.2279, 0.5666, 0.2402, 0.5666, 0.2279, 0.5666, 0.2279, 0.5574, 0.2402, 0.5574, 0.2402, 0.5666, 0.2402, 0.5574, 0.2525, 0.5574, 0.2525, 0.5666, 0.2156, 0.5354, 0.2032, 0.5354, 0.2032, 0.507, 0.2156, 0.507, 0.2156, 0.5354, 0.2156, 0.507, 0.2279, 0.507, 0.2279, 0.5354, 0.2156, 0.5354, 0.2279, 0.5354, 0.2279, 0.5574, 0.2156, 0.5574, 0.2156, 0.5354, 0.2156, 0.5574, 0.2032, 0.5574, 0.2032, 0.5354, 0.2156, 0.3651, 0.2032, 0.3651, 0.2032, 0.3427, 0.2156, 0.3427, 0.2156, 0.3651, 0.2156, 0.3427, 0.2279, 0.3427, 0.2279, 0.3651, 0.2156, 0.3651, 0.2279, 0.3651, 0.2279, 0.3935, 0.2156, 0.3935, 0.2156, 0.3651, 0.2156, 0.3935, 0.2032, 0.3935, 0.2032, 0.3651, 0.2156, 0.4219, 0.2032, 0.4219, 0.2032, 0.3935, 0.2156, 0.3935, 0.2156, 0.4219, 0.2156, 0.3935, 0.2279, 0.3935, 0.2279, 0.4219, 0.2156, 0.4219, 0.2279, 0.4219, 0.2279, 0.4502, 0.2156, 0.4502, 0.2156, 0.4219, 0.2156, 0.4502, 0.2032, 0.4502, 0.2032, 0.4219, 0.2156, 0.4786, 0.2032, 0.4786, 0.2032, 0.4502, 0.2156, 0.4502, 0.2156, 0.4786, 0.2156, 0.4502, 0.2279, 0.4502, 0.2279, 0.4786, 0.2156, 0.4786, 0.2279, 0.4786, 0.2279, 0.507, 0.2156, 0.507, 0.2156, 0.4786, 0.2156, 0.507, 0.2032, 0.507, 0.2032, 0.4786, 0.2648, 0.5354, 0.2772, 0.5354, 0.2772, 0.5574, 0.2648, 0.5574, 0.2648, 0.5354, 0.2648, 0.5574, 0.2525, 0.5574, 0.2525, 0.5354, 0.2648, 0.5354, 0.2525, 0.5354, 0.2525, 0.507, 0.2648, 0.507, 0.2648, 0.5354, 0.2648, 0.507, 0.2772, 0.507, 0.2772, 0.5354, 0.2648, 0.4786, 0.2772, 0.4786, 0.2772, 0.507, 0.2648, 0.507, 0.2648, 0.4786, 0.2648, 0.507, 0.2525, 0.507, 0.2525, 0.4786, 0.2648, 0.4786, 0.2525, 0.4786, 0.2525, 0.4502, 0.2648, 0.4502, 0.2648, 0.4786, 0.2648, 0.4502, 0.2772, 0.4502, 0.2772, 0.4786, 0.2648, 0.4219, 0.2772, 0.4219, 0.2772, 0.4502, 0.2648, 0.4502, 0.2648, 0.4219, 0.2648, 0.4502, 0.2525, 0.4502, 0.2525, 0.4219, 0.2648, 0.4219, 0.2525, 0.4219, 0.2525, 0.3935, 0.2648, 0.3935, 0.2648, 0.4219, 0.2648, 0.3935, 0.2772, 0.3935, 0.2772, 0.4219, 0.2895, 0.5354, 0.3018, 0.5354, 0.3018, 0.5574, 0.2895, 0.5574, 0.2895, 0.5354, 0.2895, 0.5574, 0.2772, 0.5574, 0.2772, 0.5354, 0.2895, 0.5354, 0.2772, 0.5354, 0.2772, 0.507, 0.2895, 0.507, 0.2895, 0.5354, 0.2895, 0.507, 0.3018, 0.507, 0.3018, 0.5354, 0.2895, 0.4786, 0.3018, 0.4786, 0.3018, 0.507, 0.2895, 0.507, 0.2895, 0.4786, 0.2895, 0.507, 0.2772, 0.507, 0.2772, 0.4786, 0.2895, 0.4786, 0.2772, 0.4786, 0.2772, 0.4502, 0.2895, 0.4502, 0.2895, 0.4786, 0.2895, 0.4502, 0.3018, 0.4502, 0.3018, 0.4786, 0.2895, 0.4219, 0.3018, 0.4219, 0.3018, 0.4502, 0.2895, 0.4502, 0.2895, 0.4219, 0.2895, 0.4502, 0.2772, 0.4502, 0.2772, 0.4219, 0.2895, 0.4219, 0.2772, 0.4219, 0.2772, 0.3935, 0.2895, 0.3935, 0.2895, 0.4219, 0.2895, 0.3935, 0.3018, 0.3935, 0.3018, 0.4219, 0.2402, 0.5354, 0.2525, 0.5354, 0.2525, 0.5574, 0.2402, 0.5574, 0.2402, 0.5354, 0.2402, 0.5574, 0.2279, 0.5574, 0.2279, 0.5354, 0.2402, 0.5354, 0.2279, 0.5354, 0.2279, 0.507, 0.2402, 0.507, 0.2402, 0.5354, 0.2402, 0.507, 0.2525, 0.507, 0.2525, 0.5354, 0.2402, 0.4786, 0.2525, 0.4786, 0.2525, 0.507, 0.2402, 0.507, 0.2402, 0.4786, 0.2402, 0.507, 0.2279, 0.507, 0.2279, 0.4786, 0.2402, 0.4786, 0.2279, 0.4786, 0.2279, 0.4502, 0.2402, 0.4502, 0.2402, 0.4786, 0.2402, 0.4502, 0.2525, 0.4502, 0.2525, 0.4786, 0.2402, 0.4219, 0.2525, 0.4219, 0.2525, 0.4502, 0.2402, 0.4502, 0.2402, 0.4219, 0.2402, 0.4502, 0.2279, 0.4502, 0.2279, 0.4219, 0.2402, 0.4219, 0.2279, 0.4219, 0.2279, 0.3935, 0.2402, 0.3935, 0.2402, 0.4219, 0.2402, 0.3935, 0.2525, 0.3935, 0.2525, 0.4219, 0.887, 0.5712, 0.8747, 0.5712, 0.8747, 0.5619, 0.887, 0.5619, 0.887, 0.5712, 0.887, 0.5619, 0.8993, 0.5619, 0.8993, 0.5712, 0.887, 0.5712, 0.8993, 0.5712, 0.8962, 0.5772, 0.887, 0.5741, 0.887, 0.5712, 0.887, 0.5741, 0.8747, 0.5741, 0.8747, 0.5712, 0.9116, 0.5865, 0.9116, 0.5988, 0.8993, 0.5988, 0.8993, 0.5865, 0.9116, 0.5865, 0.8993, 0.5865, 0.8962, 0.5772, 0.9116, 0.5765, 0.9116, 0.5865, 0.9116, 0.5765, 0.927, 0.5772, 0.924, 0.5865, 0.9116, 0.5865, 0.924, 0.5865, 0.924, 0.5988, 0.9116, 0.5988, 0.9363, 0.337, 0.9486, 0.337, 0.9486, 0.3473, 0.9363, 0.3473, 0.9363, 0.337, 0.9363, 0.3473, 0.924, 0.3473, 0.924, 0.337, 0.9363, 0.337, 0.924, 0.337, 0.927, 0.3295, 0.9363, 0.3326, 0.9363, 0.337, 0.9363, 0.3326, 0.9486, 0.3326, 0.9486, 0.337, 0.9116, 0.3203, 0.9116, 0.308, 0.924, 0.308, 0.924, 0.3203, 0.9116, 0.3203, 0.924, 0.3203, 0.927, 0.3295, 0.9116, 0.3306, 0.9116, 0.3203, 0.9116, 0.3306, 0.8962, 0.3295, 0.8993, 0.3203, 0.9116, 0.3203, 0.8993, 0.3203, 0.8993, 0.308, 0.9116, 0.308, 0.9609, 0.337, 0.9733, 0.337, 0.9733, 0.3473, 0.9609, 0.3473, 0.9609, 0.337, 0.9609, 0.3473, 0.9486, 0.3473, 0.9486, 0.337, 0.9609, 0.337, 0.9486, 0.337, 0.9486, 0.3326, 0.9609, 0.3326, 0.9609, 0.337, 0.9609, 0.3326, 0.9733, 0.3326, 0.9733, 0.337, 0.9116, 0.337, 0.924, 0.337, 0.924, 0.3473, 0.9116, 0.3473, 0.9116, 0.337, 0.9116, 0.3473, 0.8993, 0.3473, 0.8993, 0.337, 0.9116, 0.337, 0.8993, 0.337, 0.8962, 0.3295, 0.9116, 0.3306, 0.9116, 0.337, 0.9116, 0.3306, 0.927, 0.3295, 0.924, 0.337, 0.9116, 0.3697, 0.924, 0.3697, 0.924, 0.398, 0.9116, 0.398, 0.9116, 0.3697, 0.9116, 0.398, 0.8993, 0.398, 0.8993, 0.3697, 0.9116, 0.3697, 0.8993, 0.3697, 0.8993, 0.3473, 0.9116, 0.3473, 0.9116, 0.3697, 0.9116, 0.3473, 0.924, 0.3473, 0.924, 0.3697, 0.9609, 0.3697, 0.9733, 0.3697, 0.9733, 0.398, 0.9609, 0.398, 0.9609, 0.3697, 0.9609, 0.398, 0.9486, 0.398, 0.9486, 0.3697, 0.9609, 0.3697, 0.9486, 0.3697, 0.9486, 0.3473, 0.9609, 0.3473, 0.9609, 0.3697, 0.9609, 0.3473, 0.9733, 0.3473, 0.9733, 0.3697, 0.9363, 0.3697, 0.9486, 0.3697, 0.9486, 0.398, 0.9363, 0.398, 0.9363, 0.3697, 0.9363, 0.398, 0.924, 0.398, 0.924, 0.3697, 0.9363, 0.3697, 0.924, 0.3697, 0.924, 0.3473, 0.9363, 0.3473, 0.9363, 0.3697, 0.9363, 0.3473, 0.9486, 0.3473, 0.9486, 0.3697, 0.887, 0.337, 0.8747, 0.337, 0.8747, 0.3326, 0.887, 0.3326, 0.887, 0.337, 0.887, 0.3326, 0.8962, 0.3295, 0.8993, 0.337, 0.887, 0.337, 0.8993, 0.337, 0.8993, 0.3473, 0.887, 0.3473, 0.887, 0.337, 0.887, 0.3473, 0.8747, 0.3473, 0.8747, 0.337, 0.9363, 0.5712, 0.9486, 0.5712, 0.9486, 0.5741, 0.9363, 0.5741, 0.9363, 0.5712, 0.9363, 0.5741, 0.927, 0.5772, 0.924, 0.5712, 0.9363, 0.5712, 0.924, 0.5712, 0.924, 0.5619, 0.9363, 0.5619, 0.9363, 0.5712, 0.9363, 0.5619, 0.9486, 0.5619, 0.9486, 0.5712, 0.9609, 0.5712, 0.9733, 0.5712, 0.9733, 0.5741, 0.9609, 0.5741, 0.9609, 0.5712, 0.9609, 0.5741, 0.9486, 0.5741, 0.9486, 0.5712, 0.9609, 0.5712, 0.9486, 0.5712, 0.9486, 0.5619, 0.9609, 0.5619, 0.9609, 0.5712, 0.9609, 0.5619, 0.9733, 0.5619, 0.9733, 0.5712, 0.9116, 0.5712, 0.924, 0.5712, 0.927, 0.5772, 0.9116, 0.5765, 0.9116, 0.5712, 0.9116, 0.5765, 0.8962, 0.5772, 0.8993, 0.5712, 0.9116, 0.5712, 0.8993, 0.5712, 0.8993, 0.5619, 0.9116, 0.5619, 0.9116, 0.5712, 0.9116, 0.5619, 0.924, 0.5619, 0.924, 0.5712, 0.887, 0.5399, 0.8747, 0.5399, 0.8747, 0.5115, 0.887, 0.5115, 0.887, 0.5399, 0.887, 0.5115, 0.8993, 0.5115, 0.8993, 0.5399, 0.887, 0.5399, 0.8993, 0.5399, 0.8993, 0.5619, 0.887, 0.5619, 0.887, 0.5399, 0.887, 0.5619, 0.8747, 0.5619, 0.8747, 0.5399, 0.887, 0.3697, 0.8747, 0.3697, 0.8747, 0.3473, 0.887, 0.3473, 0.887, 0.3697, 0.887, 0.3473, 0.8993, 0.3473, 0.8993, 0.3697, 0.887, 0.3697, 0.8993, 0.3697, 0.8993, 0.398, 0.887, 0.398, 0.887, 0.3697, 0.887, 0.398, 0.8747, 0.398, 0.8747, 0.3697, 0.887, 0.4264, 0.8747, 0.4264, 0.8747, 0.398, 0.887, 0.398, 0.887, 0.4264, 0.887, 0.398, 0.8993, 0.398, 0.8993, 0.4264, 0.887, 0.4264, 0.8993, 0.4264, 0.8993, 0.4548, 0.887, 0.4548, 0.887, 0.4264, 0.887, 0.4548, 0.8747, 0.4548, 0.8747, 0.4264, 0.887, 0.4832, 0.8747, 0.4832, 0.8747, 0.4548, 0.887, 0.4548, 0.887, 0.4832, 0.887, 0.4548, 0.8993, 0.4548, 0.8993, 0.4832, 0.887, 0.4832, 0.8993, 0.4832, 0.8993, 0.5115, 0.887, 0.5115, 0.887, 0.4832, 0.887, 0.5115, 0.8747, 0.5115, 0.8747, 0.4832, 0.9363, 0.5399, 0.9486, 0.5399, 0.9486, 0.5619, 0.9363, 0.5619, 0.9363, 0.5399, 0.9363, 0.5619, 0.924, 0.5619, 0.924, 0.5399, 0.9363, 0.5399, 0.924, 0.5399, 0.924, 0.5115, 0.9363, 0.5115, 0.9363, 0.5399, 0.9363, 0.5115, 0.9486, 0.5115, 0.9486, 0.5399, 0.9363, 0.4832, 0.9486, 0.4832, 0.9486, 0.5115, 0.9363, 0.5115, 0.9363, 0.4832, 0.9363, 0.5115, 0.924, 0.5115, 0.924, 0.4832, 0.9363, 0.4832, 0.924, 0.4832, 0.924, 0.4548, 0.9363, 0.4548, 0.9363, 0.4832, 0.9363, 0.4548, 0.9486, 0.4548, 0.9486, 0.4832, 0.9363, 0.4264, 0.9486, 0.4264, 0.9486, 0.4548, 0.9363, 0.4548, 0.9363, 0.4264, 0.9363, 0.4548, 0.924, 0.4548, 0.924, 0.4264, 0.9363, 0.4264, 0.924, 0.4264, 0.924, 0.398, 0.9363, 0.398, 0.9363, 0.4264, 0.9363, 0.398, 0.9486, 0.398, 0.9486, 0.4264, 0.9609, 0.5399, 0.9733, 0.5399, 0.9733, 0.5619, 0.9609, 0.5619, 0.9609, 0.5399, 0.9609, 0.5619, 0.9486, 0.5619, 0.9486, 0.5399, 0.9609, 0.5399, 0.9486, 0.5399, 0.9486, 0.5115, 0.9609, 0.5115, 0.9609, 0.5399, 0.9609, 0.5115, 0.9733, 0.5115, 0.9733, 0.5399, 0.9609, 0.4832, 0.9733, 0.4832, 0.9733, 0.5115, 0.9609, 0.5115, 0.9609, 0.4832, 0.9609, 0.5115, 0.9486, 0.5115, 0.9486, 0.4832, 0.9609, 0.4832, 0.9486, 0.4832, 0.9486, 0.4548, 0.9609, 0.4548, 0.9609, 0.4832, 0.9609, 0.4548, 0.9733, 0.4548, 0.9733, 0.4832, 0.9609, 0.4264, 0.9733, 0.4264, 0.9733, 0.4548, 0.9609, 0.4548, 0.9609, 0.4264, 0.9609, 0.4548, 0.9486, 0.4548, 0.9486, 0.4264, 0.9609, 0.4264, 0.9486, 0.4264, 0.9486, 0.398, 0.9609, 0.398, 0.9609, 0.4264, 0.9609, 0.398, 0.9733, 0.398, 0.9733, 0.4264, 0.9116, 0.5399, 0.924, 0.5399, 0.924, 0.5619, 0.9116, 0.5619, 0.9116, 0.5399, 0.9116, 0.5619, 0.8993, 0.5619, 0.8993, 0.5399, 0.9116, 0.5399, 0.8993, 0.5399, 0.8993, 0.5115, 0.9116, 0.5115, 0.9116, 0.5399, 0.9116, 0.5115, 0.924, 0.5115, 0.924, 0.5399, 0.9116, 0.4832, 0.924, 0.4832, 0.924, 0.5115, 0.9116, 0.5115, 0.9116, 0.4832, 0.9116, 0.5115, 0.8993, 0.5115, 0.8993, 0.4832, 0.9116, 0.4832, 0.8993, 0.4832, 0.8993, 0.4548, 0.9116, 0.4548, 0.9116, 0.4832, 0.9116, 0.4548, 0.924, 0.4548, 0.924, 0.4832, 0.9116, 0.4264, 0.924, 0.4264, 0.924, 0.4548, 0.9116, 0.4548, 0.9116, 0.4264, 0.9116, 0.4548, 0.8993, 0.4548, 0.8993, 0.4264, 0.9116, 0.4264, 0.8993, 0.4264, 0.8993, 0.398, 0.9116, 0.398, 0.9116, 0.4264, 0.9116, 0.398, 0.924, 0.398, 0.924, 0.4264, 0.07143, 0.2977, 0.05911, 0.2977, 0.05911, 0.2884, 0.07143, 0.2884, 0.07143, 0.2977, 0.07143, 0.2884, 0.08375, 0.2884, 0.08375, 0.2977, 0.07143, 0.2977, 0.08375, 0.2977, 0.08067, 0.3037, 0.07143, 0.3006, 0.07143, 0.2977, 0.07143, 0.3006, 0.05911, 0.3006, 0.05911, 0.2977, 0.09608, 0.3129, 0.09608, 0.3252, 0.08375, 0.3252, 0.08375, 0.3129, 0.09608, 0.3129, 0.08375, 0.3129, 0.08067, 0.3037, 0.09608, 0.3029, 0.09608, 0.3129, 0.09608, 0.3029, 0.1115, 0.3037, 0.1084, 0.3129, 0.09608, 0.3129, 0.1084, 0.3129, 0.1084, 0.3252, 0.09608, 0.3252, 0.1207, 0.0634, 0.133, 0.0634, 0.133, 0.07375, 0.1207, 0.07375, 0.1207, 0.0634, 0.1207, 0.07375, 0.1084, 0.07375, 0.1084, 0.0634, 0.1207, 0.0634, 0.1084, 0.0634, 0.1115, 0.05597, 0.1207, 0.05905, 0.1207, 0.0634, 0.1207, 0.05905, 0.133, 0.05905, 0.133, 0.0634, 0.09608, 0.04673, 0.09608, 0.0344, 0.1084, 0.0344, 0.1084, 0.04673, 0.09608, 0.04673, 0.1084, 0.04673, 0.1115, 0.05597, 0.09608, 0.05706, 0.09608, 0.04673, 0.09608, 0.05706, 0.08067, 0.05597, 0.08375, 0.04673, 0.09608, 0.04673, 0.08375, 0.04673, 0.08375, 0.0344, 0.09608, 0.0344, 0.1454, 0.0634, 0.1577, 0.0634, 0.1577, 0.07375, 0.1454, 0.07375, 0.1454, 0.0634, 0.1454, 0.07375, 0.133, 0.07375, 0.133, 0.0634, 0.1454, 0.0634, 0.133, 0.0634, 0.133, 0.05905, 0.1454, 0.05905, 0.1454, 0.0634, 0.1454, 0.05905, 0.1577, 0.05905, 0.1577, 0.0634, 0.09608, 0.0634, 0.1084, 0.0634, 0.1084, 0.07375, 0.09608, 0.07375, 0.09608, 0.0634, 0.09608, 0.07375, 0.08375, 0.07375, 0.08375, 0.0634, 0.09608, 0.0634, 0.08375, 0.0634, 0.08067, 0.05597, 0.09608, 0.05706, 0.09608, 0.0634, 0.09608, 0.05706, 0.1115, 0.05597, 0.1084, 0.0634, 0.09608, 0.09612, 0.1084, 0.09612, 0.1084, 0.1245, 0.09608, 0.1245, 0.09608, 0.09612, 0.09608, 0.1245, 0.08375, 0.1245, 0.08375, 0.09612, 0.09608, 0.09612, 0.08375, 0.09612, 0.08375, 0.07375, 0.09608, 0.07375, 0.09608, 0.09612, 0.09608, 0.07375, 0.1084, 0.07375, 0.1084, 0.09612, 0.1454, 0.09612, 0.1577, 0.09612, 0.1577, 0.1245, 0.1454, 0.1245, 0.1454, 0.09612, 0.1454, 0.1245, 0.133, 0.1245, 0.133, 0.09612, 0.1454, 0.09612, 0.133, 0.09612, 0.133, 0.07375, 0.1454, 0.07375, 0.1454, 0.09612, 0.1454, 0.07375, 0.1577, 0.07375, 0.1577, 0.09612, 0.1207, 0.09612, 0.133, 0.09612, 0.133, 0.1245, 0.1207, 0.1245, 0.1207, 0.09612, 0.1207, 0.1245, 0.1084, 0.1245, 0.1084, 0.09612, 0.1207, 0.09612, 0.1084, 0.09612, 0.1084, 0.07375, 0.1207, 0.07375, 0.1207, 0.09612, 0.1207, 0.07375, 0.133, 0.07375, 0.133, 0.09612, 0.07143, 0.0634, 0.05911, 0.0634, 0.05911, 0.05905, 0.07143, 0.05905, 0.07143, 0.0634, 0.07143, 0.05905, 0.08067, 0.05597, 0.08375, 0.0634, 0.07143, 0.0634, 0.08375, 0.0634, 0.08375, 0.07375, 0.07143, 0.07375, 0.07143, 0.0634, 0.07143, 0.07375, 0.05911, 0.07375, 0.05911, 0.0634, 0.1207, 0.2977, 0.133, 0.2977, 0.133, 0.3006, 0.1207, 0.3006, 0.1207, 0.2977, 0.1207, 0.3006, 0.1115, 0.3037, 0.1084, 0.2977, 0.1207, 0.2977, 0.1084, 0.2977, 0.1084, 0.2884, 0.1207, 0.2884, 0.1207, 0.2977, 0.1207, 0.2884, 0.133, 0.2884, 0.133, 0.2977, 0.1454, 0.2977, 0.1577, 0.2977, 0.1577, 0.3006, 0.1454, 0.3006, 0.1454, 0.2977, 0.1454, 0.3006, 0.133, 0.3006, 0.133, 0.2977, 0.1454, 0.2977, 0.133, 0.2977, 0.133, 0.2884, 0.1454, 0.2884, 0.1454, 0.2977, 0.1454, 0.2884, 0.1577, 0.2884, 0.1577, 0.2977, 0.09608, 0.2977, 0.1084, 0.2977, 0.1115, 0.3037, 0.09608, 0.3029, 0.09608, 0.2977, 0.09608, 0.3029, 0.08067, 0.3037, 0.08375, 0.2977, 0.09608, 0.2977, 0.08375, 0.2977, 0.08375, 0.2884, 0.09608, 0.2884, 0.09608, 0.2977, 0.09608, 0.2884, 0.1084, 0.2884, 0.1084, 0.2977, 0.07143, 0.2664, 0.05911, 0.2664, 0.05911, 0.238, 0.07143, 0.238, 0.07143, 0.2664, 0.07143, 0.238, 0.08375, 0.238, 0.08375, 0.2664, 0.07143, 0.2664, 0.08375, 0.2664, 0.08375, 0.2884, 0.07143, 0.2884, 0.07143, 0.2664, 0.07143, 0.2884, 0.05911, 0.2884, 0.05911, 0.2664, 0.07143, 0.09612, 0.05911, 0.09612, 0.05911, 0.07375, 0.07143, 0.07375, 0.07143, 0.09612, 0.07143, 0.07375, 0.08375, 0.07375, 0.08375, 0.09612, 0.07143, 0.09612, 0.08375, 0.09612, 0.08375, 0.1245, 0.07143, 0.1245, 0.07143, 0.09612, 0.07143, 0.1245, 0.05911, 0.1245, 0.05911, 0.09612, 0.07143, 0.1529, 0.05911, 0.1529, 0.05911, 0.1245, 0.07143, 0.1245, 0.07143, 0.1529, 0.07143, 0.1245, 0.08375, 0.1245, 0.08375, 0.1529, 0.07143, 0.1529, 0.08375, 0.1529, 0.08375, 0.1812, 0.07143, 0.1812, 0.07143, 0.1529, 0.07143, 0.1812, 0.05911, 0.1812, 0.05911, 0.1529, 0.07143, 0.2096, 0.05911, 0.2096, 0.05911, 0.1812, 0.07143, 0.1812, 0.07143, 0.2096, 0.07143, 0.1812, 0.08375, 0.1812, 0.08375, 0.2096, 0.07143, 0.2096, 0.08375, 0.2096, 0.08375, 0.238, 0.07143, 0.238, 0.07143, 0.2096, 0.07143, 0.238, 0.05911, 0.238, 0.05911, 0.2096, 0.1207, 0.2664, 0.133, 0.2664, 0.133, 0.2884, 0.1207, 0.2884, 0.1207, 0.2664, 0.1207, 0.2884, 0.1084, 0.2884, 0.1084, 0.2664, 0.1207, 0.2664, 0.1084, 0.2664, 0.1084, 0.238, 0.1207, 0.238, 0.1207, 0.2664, 0.1207, 0.238, 0.133, 0.238, 0.133, 0.2664, 0.1207, 0.2096, 0.133, 0.2096, 0.133, 0.238, 0.1207, 0.238, 0.1207, 0.2096, 0.1207, 0.238, 0.1084, 0.238, 0.1084, 0.2096, 0.1207, 0.2096, 0.1084, 0.2096, 0.1084, 0.1812, 0.1207, 0.1812, 0.1207, 0.2096, 0.1207, 0.1812, 0.133, 0.1812, 0.133, 0.2096, 0.1207, 0.1529, 0.133, 0.1529, 0.133, 0.1812, 0.1207, 0.1812, 0.1207, 0.1529, 0.1207, 0.1812, 0.1084, 0.1812, 0.1084, 0.1529, 0.1207, 0.1529, 0.1084, 0.1529, 0.1084, 0.1245, 0.1207, 0.1245, 0.1207, 0.1529, 0.1207, 0.1245, 0.133, 0.1245, 0.133, 0.1529, 0.1454, 0.2664, 0.1577, 0.2664, 0.1577, 0.2884, 0.1454, 0.2884, 0.1454, 0.2664, 0.1454, 0.2884, 0.133, 0.2884, 0.133, 0.2664, 0.1454, 0.2664, 0.133, 0.2664, 0.133, 0.238, 0.1454, 0.238, 0.1454, 0.2664, 0.1454, 0.238, 0.1577, 0.238, 0.1577, 0.2664, 0.1454, 0.2096, 0.1577, 0.2096, 0.1577, 0.238, 0.1454, 0.238, 0.1454, 0.2096, 0.1454, 0.238, 0.133, 0.238, 0.133, 0.2096, 0.1454, 0.2096, 0.133, 0.2096, 0.133, 0.1812, 0.1454, 0.1812, 0.1454, 0.2096, 0.1454, 0.1812, 0.1577, 0.1812, 0.1577, 0.2096, 0.1454, 0.1529, 0.1577, 0.1529, 0.1577, 0.1812, 0.1454, 0.1812, 0.1454, 0.1529, 0.1454, 0.1812, 0.133, 0.1812, 0.133, 0.1529, 0.1454, 0.1529, 0.133, 0.1529, 0.133, 0.1245, 0.1454, 0.1245, 0.1454, 0.1529, 0.1454, 0.1245, 0.1577, 0.1245, 0.1577, 0.1529, 0.09608, 0.2664, 0.1084, 0.2664, 0.1084, 0.2884, 0.09608, 0.2884, 0.09608, 0.2664, 0.09608, 0.2884, 0.08375, 0.2884, 0.08375, 0.2664, 0.09608, 0.2664, 0.08375, 0.2664, 0.08375, 0.238, 0.09608, 0.238, 0.09608, 0.2664, 0.09608, 0.238, 0.1084, 0.238, 0.1084, 0.2664, 0.09608, 0.2096, 0.1084, 0.2096, 0.1084, 0.238, 0.09608, 0.238, 0.09608, 0.2096, 0.09608, 0.238, 0.08375, 0.238, 0.08375, 0.2096, 0.09608, 0.2096, 0.08375, 0.2096, 0.08375, 0.1812, 0.09608, 0.1812, 0.09608, 0.2096, 0.09608, 0.1812, 0.1084, 0.1812, 0.1084, 0.2096, 0.09608, 0.1529, 0.1084, 0.1529, 0.1084, 0.1812, 0.09608, 0.1812, 0.09608, 0.1529, 0.09608, 0.1812, 0.08375, 0.1812, 0.08375, 0.1529, 0.09608, 0.1529, 0.08375, 0.1529, 0.08375, 0.1245, 0.09608, 0.1245, 0.09608, 0.1529, 0.09608, 0.1245, 0.1084, 0.1245, 0.1084, 0.1529, 0.7387, 0.3077, 0.7264, 0.3077, 0.7264, 0.2984, 0.7387, 0.2984, 0.7387, 0.3077, 0.7387, 0.2984, 0.7511, 0.2984, 0.7511, 0.3077, 0.7387, 0.3077, 0.7511, 0.3077, 0.748, 0.3137, 0.7387, 0.3106, 0.7387, 0.3077, 0.7387, 0.3106, 0.7264, 0.3106, 0.7264, 0.3077, 0.7634, 0.3229, 0.7634, 0.3353, 0.7511, 0.3353, 0.7511, 0.3229, 0.7634, 0.3229, 0.7511, 0.3229, 0.748, 0.3137, 0.7634, 0.313, 0.7634, 0.3229, 0.7634, 0.313, 0.7788, 0.3137, 0.7757, 0.3229, 0.7634, 0.3229, 0.7757, 0.3229, 0.7757, 0.3353, 0.7634, 0.3353, 0.788, 0.07342, 0.8004, 0.07342, 0.8004, 0.08377, 0.788, 0.08377, 0.788, 0.07342, 0.788, 0.08377, 0.7757, 0.08377, 0.7757, 0.07342, 0.788, 0.07342, 0.7757, 0.07342, 0.7788, 0.06599, 0.788, 0.06907, 0.788, 0.07342, 0.788, 0.06907, 0.8004, 0.06907, 0.8004, 0.07342, 0.7634, 0.05675, 0.7634, 0.04442, 0.7757, 0.04442, 0.7757, 0.05675, 0.7634, 0.05675, 0.7757, 0.05675, 0.7788, 0.06599, 0.7634, 0.06708, 0.7634, 0.05675, 0.7634, 0.06708, 0.748, 0.06599, 0.7511, 0.05675, 0.7634, 0.05675, 0.7511, 0.05675, 0.7511, 0.04442, 0.7634, 0.04442, 0.8127, 0.07342, 0.825, 0.07342, 0.825, 0.08377, 0.8127, 0.08377, 0.8127, 0.07342, 0.8127, 0.08377, 0.8004, 0.08377, 0.8004, 0.07342, 0.8127, 0.07342, 0.8004, 0.07342, 0.8004, 0.06907, 0.8127, 0.06907, 0.8127, 0.07342, 0.8127, 0.06907, 0.825, 0.06907, 0.825, 0.07342, 0.7634, 0.07342, 0.7757, 0.07342, 0.7757, 0.08377, 0.7634, 0.08377, 0.7634, 0.07342, 0.7634, 0.08377, 0.7511, 0.08377, 0.7511, 0.07342, 0.7634, 0.07342, 0.7511, 0.07342, 0.748, 0.06599, 0.7634, 0.06708, 0.7634, 0.07342, 0.7634, 0.06708, 0.7788, 0.06599, 0.7757, 0.07342, 0.7634, 0.1061, 0.7757, 0.1061, 0.7757, 0.1345, 0.7634, 0.1345, 0.7634, 0.1061, 0.7634, 0.1345, 0.7511, 0.1345, 0.7511, 0.1061, 0.7634, 0.1061, 0.7511, 0.1061, 0.7511, 0.08377, 0.7634, 0.08377, 0.7634, 0.1061, 0.7634, 0.08377, 0.7757, 0.08377, 0.7757, 0.1061, 0.8127, 0.1061, 0.825, 0.1061, 0.825, 0.1345, 0.8127, 0.1345, 0.8127, 0.1061, 0.8127, 0.1345, 0.8004, 0.1345, 0.8004, 0.1061, 0.8127, 0.1061, 0.8004, 0.1061, 0.8004, 0.08377, 0.8127, 0.08377, 0.8127, 0.1061, 0.8127, 0.08377, 0.825, 0.08377, 0.825, 0.1061, 0.788, 0.1061, 0.8004, 0.1061, 0.8004, 0.1345, 0.788, 0.1345, 0.788, 0.1061, 0.788, 0.1345, 0.7757, 0.1345, 0.7757, 0.1061, 0.788, 0.1061, 0.7757, 0.1061, 0.7757, 0.08377, 0.788, 0.08377, 0.788, 0.1061, 0.788, 0.08377, 0.8004, 0.08377, 0.8004, 0.1061, 0.7387, 0.07342, 0.7264, 0.07342, 0.7264, 0.06907, 0.7387, 0.06907, 0.7387, 0.07342, 0.7387, 0.06907, 0.748, 0.06599, 0.7511, 0.07342, 0.7387, 0.07342, 0.7511, 0.07342, 0.7511, 0.08377, 0.7387, 0.08377, 0.7387, 0.07342, 0.7387, 0.08377, 0.7264, 0.08377, 0.7264, 0.07342, 0.788, 0.3077, 0.8004, 0.3077, 0.8004, 0.3106, 0.788, 0.3106, 0.788, 0.3077, 0.788, 0.3106, 0.7788, 0.3137, 0.7757, 0.3077, 0.788, 0.3077, 0.7757, 0.3077, 0.7757, 0.2984, 0.788, 0.2984, 0.788, 0.3077, 0.788, 0.2984, 0.8004, 0.2984, 0.8004, 0.3077, 0.8127, 0.3077, 0.825, 0.3077, 0.825, 0.3106, 0.8127, 0.3106, 0.8127, 0.3077, 0.8127, 0.3106, 0.8004, 0.3106, 0.8004, 0.3077, 0.8127, 0.3077, 0.8004, 0.3077, 0.8004, 0.2984, 0.8127, 0.2984, 0.8127, 0.3077, 0.8127, 0.2984, 0.825, 0.2984, 0.825, 0.3077, 0.7634, 0.3077, 0.7757, 0.3077, 0.7788, 0.3137, 0.7634, 0.313, 0.7634, 0.3077, 0.7634, 0.313, 0.748, 0.3137, 0.7511, 0.3077, 0.7634, 0.3077, 0.7511, 0.3077, 0.7511, 0.2984, 0.7634, 0.2984, 0.7634, 0.3077, 0.7634, 0.2984, 0.7757, 0.2984, 0.7757, 0.3077, 0.7387, 0.2764, 0.7264, 0.2764, 0.7264, 0.248, 0.7387, 0.248, 0.7387, 0.2764, 0.7387, 0.248, 0.7511, 0.248, 0.7511, 0.2764, 0.7387, 0.2764, 0.7511, 0.2764, 0.7511, 0.2984, 0.7387, 0.2984, 0.7387, 0.2764, 0.7387, 0.2984, 0.7264, 0.2984, 0.7264, 0.2764, 0.7387, 0.1061, 0.7264, 0.1061, 0.7264, 0.08377, 0.7387, 0.08377, 0.7387, 0.1061, 0.7387, 0.08377, 0.7511, 0.08377, 0.7511, 0.1061, 0.7387, 0.1061, 0.7511, 0.1061, 0.7511, 0.1345, 0.7387, 0.1345, 0.7387, 0.1061, 0.7387, 0.1345, 0.7264, 0.1345, 0.7264, 0.1061, 0.7387, 0.1629, 0.7264, 0.1629, 0.7264, 0.1345, 0.7387, 0.1345, 0.7387, 0.1629, 0.7387, 0.1345, 0.7511, 0.1345, 0.7511, 0.1629, 0.7387, 0.1629, 0.7511, 0.1629, 0.7511, 0.1913, 0.7387, 0.1913, 0.7387, 0.1629, 0.7387, 0.1913, 0.7264, 0.1913, 0.7264, 0.1629, 0.7387, 0.2196, 0.7264, 0.2196, 0.7264, 0.1913, 0.7387, 0.1913, 0.7387, 0.2196, 0.7387, 0.1913, 0.7511, 0.1913, 0.7511, 0.2196, 0.7387, 0.2196, 0.7511, 0.2196, 0.7511, 0.248, 0.7387, 0.248, 0.7387, 0.2196, 0.7387, 0.248, 0.7264, 0.248, 0.7264, 0.2196, 0.788, 0.2764, 0.8004, 0.2764, 0.8004, 0.2984, 0.788, 0.2984, 0.788, 0.2764, 0.788, 0.2984, 0.7757, 0.2984, 0.7757, 0.2764, 0.788, 0.2764, 0.7757, 0.2764, 0.7757, 0.248, 0.788, 0.248, 0.788, 0.2764, 0.788, 0.248, 0.8004, 0.248, 0.8004, 0.2764, 0.788, 0.2196, 0.8004, 0.2196, 0.8004, 0.248, 0.788, 0.248, 0.788, 0.2196, 0.788, 0.248, 0.7757, 0.248, 0.7757, 0.2196, 0.788, 0.2196, 0.7757, 0.2196, 0.7757, 0.1913, 0.788, 0.1913, 0.788, 0.2196, 0.788, 0.1913, 0.8004, 0.1913, 0.8004, 0.2196, 0.788, 0.1629, 0.8004, 0.1629, 0.8004, 0.1913, 0.788, 0.1913, 0.788, 0.1629, 0.788, 0.1913, 0.7757, 0.1913, 0.7757, 0.1629, 0.788, 0.1629, 0.7757, 0.1629, 0.7757, 0.1345, 0.788, 0.1345, 0.788, 0.1629, 0.788, 0.1345, 0.8004, 0.1345, 0.8004, 0.1629, 0.8127, 0.2764, 0.825, 0.2764, 0.825, 0.2984, 0.8127, 0.2984, 0.8127, 0.2764, 0.8127, 0.2984, 0.8004, 0.2984, 0.8004, 0.2764, 0.8127, 0.2764, 0.8004, 0.2764, 0.8004, 0.248, 0.8127, 0.248, 0.8127, 0.2764, 0.8127, 0.248, 0.825, 0.248, 0.825, 0.2764, 0.8127, 0.2196, 0.825, 0.2196, 0.825, 0.248, 0.8127, 0.248, 0.8127, 0.2196, 0.8127, 0.248, 0.8004, 0.248, 0.8004, 0.2196, 0.8127, 0.2196, 0.8004, 0.2196, 0.8004, 0.1913, 0.8127, 0.1913, 0.8127, 0.2196, 0.8127, 0.1913, 0.825, 0.1913, 0.825, 0.2196, 0.8127, 0.1629, 0.825, 0.1629, 0.825, 0.1913, 0.8127, 0.1913, 0.8127, 0.1629, 0.8127, 0.1913, 0.8004, 0.1913, 0.8004, 0.1629, 0.8127, 0.1629, 0.8004, 0.1629, 0.8004, 0.1345, 0.8127, 0.1345, 0.8127, 0.1629, 0.8127, 0.1345, 0.825, 0.1345, 0.825, 0.1629, 0.7634, 0.2764, 0.7757, 0.2764, 0.7757, 0.2984, 0.7634, 0.2984, 0.7634, 0.2764, 0.7634, 0.2984, 0.7511, 0.2984, 0.7511, 0.2764, 0.7634, 0.2764, 0.7511, 0.2764, 0.7511, 0.248, 0.7634, 0.248, 0.7634, 0.2764, 0.7634, 0.248, 0.7757, 0.248, 0.7757, 0.2764, 0.7634, 0.2196, 0.7757, 0.2196, 0.7757, 0.248, 0.7634, 0.248, 0.7634, 0.2196, 0.7634, 0.248, 0.7511, 0.248, 0.7511, 0.2196, 0.7634, 0.2196, 0.7511, 0.2196, 0.7511, 0.1913, 0.7634, 0.1913, 0.7634, 0.2196, 0.7634, 0.1913, 0.7757, 0.1913, 0.7757, 0.2196, 0.7634, 0.1629, 0.7757, 0.1629, 0.7757, 0.1913, 0.7634, 0.1913, 0.7634, 0.1629, 0.7634, 0.1913, 0.7511, 0.1913, 0.7511, 0.1629, 0.7634, 0.1629, 0.7511, 0.1629, 0.7511, 0.1345, 0.7634, 0.1345, 0.7634, 0.1629, 0.7634, 0.1345, 0.7757, 0.1345, 0.7757, 0.1629, 0.8856, 0.8093, 0.8856, 0.8191, 0.8757, 0.8191, 0.8757, 0.8093, 0.8757, 0.8093, 0.8757, 0.8191, 0.8659, 0.8191, 0.8659, 0.8093, 0.8856, 0.8191, 0.8856, 0.829, 0.8757, 0.829, 0.8757, 0.8191, 0.8757, 0.8191, 0.8757, 0.829, 0.8659, 0.829, 0.8659, 0.8191, 0.8856, 0.8093, 0.8757, 0.8093, 0.8757, 0.7994, 0.8856, 0.7994, 0.8856, 0.7994, 0.8757, 0.7994, 0.8757, 0.7896, 0.8856, 0.7896, 0.8757, 0.8093, 0.8659, 0.8093, 0.8659, 0.7994, 0.8757, 0.7994, 0.8757, 0.7994, 0.8659, 0.7994, 0.8659, 0.7896, 0.8757, 0.7896, 0.8856, 0.8093, 0.8856, 0.7994, 0.8954, 0.7994, 0.8954, 0.8093, 0.8954, 0.8093, 0.8954, 0.7994, 0.9053, 0.7994, 0.9053, 0.8093, 0.8856, 0.7994, 0.8856, 0.7896, 0.8954, 0.7896, 0.8954, 0.7994, 0.8954, 0.7994, 0.8954, 0.7896, 0.9053, 0.7896, 0.9053, 0.7994, 0.8856, 0.8093, 0.8954, 0.8093, 0.8954, 0.8191, 0.8856, 0.8191, 0.8856, 0.8191, 0.8954, 0.8191, 0.8954, 0.829, 0.8856, 0.829, 0.8954, 0.8093, 0.9053, 0.8093, 0.9053, 0.8191, 0.8954, 0.8191, 0.8954, 0.8191, 0.9053, 0.8191, 0.9053, 0.829, 0.8954, 0.829, 0.9252, 0.7304, 0.9253, 0.7203, 0.9349, 0.7206, 0.9349, 0.7304, 0.9349, 0.7304, 0.9349, 0.7206, 0.9447, 0.7206, 0.9447, 0.7304, 0.9253, 0.7203, 0.9256, 0.7101, 0.9349, 0.7107, 0.9349, 0.7206, 0.9349, 0.7206, 0.9349, 0.7107, 0.9447, 0.7107, 0.9447, 0.7206, 0.9252, 0.7304, 0.9349, 0.7304, 0.9349, 0.7403, 0.9253, 0.7406, 0.9253, 0.7406, 0.9349, 0.7403, 0.9349, 0.7501, 0.9256, 0.7508, 0.9349, 0.7304, 0.9447, 0.7304, 0.9447, 0.7403, 0.9349, 0.7403, 0.9349, 0.7403, 0.9447, 0.7403, 0.9447, 0.7501, 0.9349, 0.7501, 0.9252, 0.7304, 0.9253, 0.7406, 0.9164, 0.7415, 0.9158, 0.7304, 0.9158, 0.7304, 0.9164, 0.7415, 0.9071, 0.7421, 0.9062, 0.7304, 0.9253, 0.7406, 0.9256, 0.7508, 0.9176, 0.7526, 0.9164, 0.7415, 0.9164, 0.7415, 0.9176, 0.7526, 0.9115, 0.7563, 0.9071, 0.7421, 0.9252, 0.7304, 0.9158, 0.7304, 0.9164, 0.7193, 0.9253, 0.7203, 0.9253, 0.7203, 0.9164, 0.7193, 0.9176, 0.7083, 0.9256, 0.7101, 0.9158, 0.7304, 0.9062, 0.7304, 0.9071, 0.7187, 0.9164, 0.7193, 0.9164, 0.7193, 0.9071, 0.7187, 0.9115, 0.7046, 0.9176, 0.7083, 0.8856, 0.7304, 0.8856, 0.72, 0.8967, 0.7193, 0.8961, 0.7304, 0.8961, 0.7304, 0.8967, 0.7193, 0.9071, 0.7187, 0.9062, 0.7304, 0.8856, 0.72, 0.8856, 0.7098, 0.8973, 0.7089, 0.8967, 0.7193, 0.8967, 0.7193, 0.8973, 0.7089, 0.9115, 0.7046, 0.9071, 0.7187, 0.8856, 0.7304, 0.8961, 0.7304, 0.8967, 0.7415, 0.8856, 0.7409, 0.8856, 0.7409, 0.8967, 0.7415, 0.8973, 0.752, 0.8856, 0.7511, 0.8961, 0.7304, 0.9062, 0.7304, 0.9071, 0.7421, 0.8967, 0.7415, 0.8967, 0.7415, 0.9071, 0.7421, 0.9115, 0.7563, 0.8973, 0.752, 0.8856, 0.7304, 0.8856, 0.7409, 0.8745, 0.7415, 0.8751, 0.7304, 0.8751, 0.7304, 0.8745, 0.7415, 0.864, 0.7421, 0.865, 0.7304, 0.8856, 0.7409, 0.8856, 0.7511, 0.8739, 0.752, 0.8745, 0.7415, 0.8745, 0.7415, 0.8739, 0.752, 0.8597, 0.7563, 0.864, 0.7421, 0.8856, 0.7304, 0.8751, 0.7304, 0.8745, 0.7193, 0.8856, 0.72, 0.8856, 0.72, 0.8745, 0.7193, 0.8739, 0.7089, 0.8856, 0.7098, 0.8751, 0.7304, 0.865, 0.7304, 0.864, 0.7187, 0.8745, 0.7193, 0.8745, 0.7193, 0.864, 0.7187, 0.8597, 0.7046, 0.8739, 0.7089, 0.846, 0.7304, 0.8459, 0.7203, 0.8548, 0.7193, 0.8554, 0.7304, 0.8554, 0.7304, 0.8548, 0.7193, 0.864, 0.7187, 0.865, 0.7304, 0.8459, 0.7203, 0.8456, 0.7101, 0.8536, 0.7083, 0.8548, 0.7193, 0.8548, 0.7193, 0.8536, 0.7083, 0.8597, 0.7046, 0.864, 0.7187, 0.846, 0.7304, 0.8554, 0.7304, 0.8548, 0.7415, 0.8459, 0.7406, 0.8459, 0.7406, 0.8548, 0.7415, 0.8536, 0.7526, 0.8456, 0.7508, 0.8554, 0.7304, 0.865, 0.7304, 0.864, 0.7421, 0.8548, 0.7415, 0.8548, 0.7415, 0.864, 0.7421, 0.8597, 0.7563, 0.8536, 0.7526, 0.846, 0.7304, 0.8459, 0.7406, 0.8363, 0.7403, 0.8363, 0.7304, 0.8363, 0.7304, 0.8363, 0.7403, 0.8265, 0.7403, 0.8265, 0.7304, 0.8459, 0.7406, 0.8456, 0.7508, 0.8363, 0.7501, 0.8363, 0.7403, 0.8363, 0.7403, 0.8363, 0.7501, 0.8265, 0.7501, 0.8265, 0.7403, 0.846, 0.7304, 0.8363, 0.7304, 0.8363, 0.7206, 0.8459, 0.7203, 0.8459, 0.7203, 0.8363, 0.7206, 0.8363, 0.7107, 0.8456, 0.7101, 0.8363, 0.7304, 0.8265, 0.7304, 0.8265, 0.7206, 0.8363, 0.7206, 0.8363, 0.7206, 0.8265, 0.7206, 0.8265, 0.7107, 0.8363, 0.7107, 0.8856, 0.6909, 0.8856, 0.6812, 0.8954, 0.6812, 0.8957, 0.6907, 0.8957, 0.6907, 0.8954, 0.6812, 0.9053, 0.6812, 0.9059, 0.6904, 0.8856, 0.6812, 0.8856, 0.6713, 0.8954, 0.6713, 0.8954, 0.6812, 0.8954, 0.6812, 0.8954, 0.6713, 0.9053, 0.6713, 0.9053, 0.6812, 0.8856, 0.6909, 0.8957, 0.6907, 0.8967, 0.6996, 0.8856, 0.7003, 0.8856, 0.7003, 0.8967, 0.6996, 0.8973, 0.7089, 0.8856, 0.7098, 0.8957, 0.6907, 0.9059, 0.6904, 0.9078, 0.6984, 0.8967, 0.6996, 0.8967, 0.6996, 0.9078, 0.6984, 0.9115, 0.7046, 0.8973, 0.7089, 0.8856, 0.6909, 0.8856, 0.7003, 0.8745, 0.6996, 0.8754, 0.6907, 0.8754, 0.6907, 0.8745, 0.6996, 0.8634, 0.6984, 0.8653, 0.6904, 0.8856, 0.7003, 0.8856, 0.7098, 0.8739, 0.7089, 0.8745, 0.6996, 0.8745, 0.6996, 0.8739, 0.7089, 0.8597, 0.7046, 0.8634, 0.6984, 0.8856, 0.6909, 0.8754, 0.6907, 0.8757, 0.6812, 0.8856, 0.6812, 0.8856, 0.6812, 0.8757, 0.6812, 0.8757, 0.6713, 0.8856, 0.6713, 0.8754, 0.6907, 0.8653, 0.6904, 0.8659, 0.6812, 0.8757, 0.6812, 0.8757, 0.6812, 0.8659, 0.6812, 0.8659, 0.6713, 0.8757, 0.6713, 0.8856, 0.77, 0.8856, 0.7606, 0.8967, 0.7612, 0.8957, 0.7702, 0.8957, 0.7702, 0.8967, 0.7612, 0.9078, 0.7625, 0.9059, 0.7705, 0.8856, 0.7606, 0.8856, 0.7511, 0.8973, 0.752, 0.8967, 0.7612, 0.8967, 0.7612, 0.8973, 0.752, 0.9115, 0.7563, 0.9078, 0.7625, 0.8856, 0.77, 0.8957, 0.7702, 0.8954, 0.7797, 0.8856, 0.7797, 0.8856, 0.7797, 0.8954, 0.7797, 0.8954, 0.7896, 0.8856, 0.7896, 0.8957, 0.7702, 0.9059, 0.7705, 0.9053, 0.7797, 0.8954, 0.7797, 0.8954, 0.7797, 0.9053, 0.7797, 0.9053, 0.7896, 0.8954, 0.7896, 0.8856, 0.77, 0.8856, 0.7797, 0.8757, 0.7797, 0.8754, 0.7702, 0.8754, 0.7702, 0.8757, 0.7797, 0.8659, 0.7797, 0.8653, 0.7705, 0.8856, 0.7797, 0.8856, 0.7896, 0.8757, 0.7896, 0.8757, 0.7797, 0.8757, 0.7797, 0.8757, 0.7896, 0.8659, 0.7896, 0.8659, 0.7797, 0.8856, 0.77, 0.8754, 0.7702, 0.8745, 0.7612, 0.8856, 0.7606, 0.8856, 0.7606, 0.8745, 0.7612, 0.8739, 0.752, 0.8856, 0.7511, 0.8754, 0.7702, 0.8653, 0.7705, 0.8634, 0.7625, 0.8745, 0.7612, 0.8745, 0.7612, 0.8634, 0.7625, 0.8597, 0.7563, 0.8739, 0.752, 0.1107, 0.7959, 0.1107, 0.8057, 0.1009, 0.8057, 0.1009, 0.7959, 0.1009, 0.7959, 0.1009, 0.8057, 0.09102, 0.8057, 0.09102, 0.7959, 0.1107, 0.8057, 0.1107, 0.8156, 0.1009, 0.8156, 0.1009, 0.8057, 0.1009, 0.8057, 0.1009, 0.8156, 0.09102, 0.8156, 0.09102, 0.8057, 0.1107, 0.7959, 0.1009, 0.7959, 0.1009, 0.786, 0.1107, 0.786, 0.1107, 0.786, 0.1009, 0.786, 0.1009, 0.7761, 0.1107, 0.7761, 0.1009, 0.7959, 0.09102, 0.7959, 0.09102, 0.786, 0.1009, 0.786, 0.1009, 0.786, 0.09102, 0.786, 0.09102, 0.7761, 0.1009, 0.7761, 0.1107, 0.7959, 0.1107, 0.786, 0.1206, 0.786, 0.1206, 0.7959, 0.1206, 0.7959, 0.1206, 0.786, 0.1304, 0.786, 0.1304, 0.7959, 0.1107, 0.786, 0.1107, 0.7761, 0.1206, 0.7761, 0.1206, 0.786, 0.1206, 0.786, 0.1206, 0.7761, 0.1304, 0.7761, 0.1304, 0.786, 0.1107, 0.7959, 0.1206, 0.7959, 0.1206, 0.8057, 0.1107, 0.8057, 0.1107, 0.8057, 0.1206, 0.8057, 0.1206, 0.8156, 0.1107, 0.8156, 0.1206, 0.7959, 0.1304, 0.7959, 0.1304, 0.8057, 0.1206, 0.8057, 0.1206, 0.8057, 0.1304, 0.8057, 0.1304, 0.8156, 0.1206, 0.8156, 0.1503, 0.717, 0.1505, 0.7069, 0.16, 0.7072, 0.16, 0.717, 0.16, 0.717, 0.16, 0.7072, 0.1699, 0.7072, 0.1699, 0.717, 0.1505, 0.7069, 0.1508, 0.6967, 0.16, 0.6973, 0.16, 0.7072, 0.16, 0.7072, 0.16, 0.6973, 0.1699, 0.6973, 0.1699, 0.7072, 0.1503, 0.717, 0.16, 0.717, 0.16, 0.7269, 0.1505, 0.7272, 0.1505, 0.7272, 0.16, 0.7269, 0.16, 0.7367, 0.1508, 0.7373, 0.16, 0.717, 0.1699, 0.717, 0.1699, 0.7269, 0.16, 0.7269, 0.16, 0.7269, 0.1699, 0.7269, 0.1699, 0.7367, 0.16, 0.7367, 0.1503, 0.717, 0.1505, 0.7272, 0.1415, 0.7281, 0.1409, 0.717, 0.1409, 0.717, 0.1415, 0.7281, 0.1323, 0.7287, 0.1314, 0.717, 0.1505, 0.7272, 0.1508, 0.7373, 0.1428, 0.7392, 0.1415, 0.7281, 0.1415, 0.7281, 0.1428, 0.7392, 0.1366, 0.7429, 0.1323, 0.7287, 0.1503, 0.717, 0.1409, 0.717, 0.1415, 0.7059, 0.1505, 0.7069, 0.1505, 0.7069, 0.1415, 0.7059, 0.1428, 0.6948, 0.1508, 0.6967, 0.1409, 0.717, 0.1314, 0.717, 0.1323, 0.7053, 0.1415, 0.7059, 0.1415, 0.7059, 0.1323, 0.7053, 0.1366, 0.6911, 0.1428, 0.6948, 0.1107, 0.717, 0.1107, 0.7065, 0.1218, 0.7059, 0.1212, 0.717, 0.1212, 0.717, 0.1218, 0.7059, 0.1323, 0.7053, 0.1314, 0.717, 0.1107, 0.7065, 0.1107, 0.6964, 0.1224, 0.6955, 0.1218, 0.7059, 0.1218, 0.7059, 0.1224, 0.6955, 0.1366, 0.6911, 0.1323, 0.7053, 0.1107, 0.717, 0.1212, 0.717, 0.1218, 0.7281, 0.1107, 0.7275, 0.1107, 0.7275, 0.1218, 0.7281, 0.1224, 0.7386, 0.1107, 0.7376, 0.1212, 0.717, 0.1314, 0.717, 0.1323, 0.7287, 0.1218, 0.7281, 0.1218, 0.7281, 0.1323, 0.7287, 0.1366, 0.7429, 0.1224, 0.7386, 0.1107, 0.717, 0.1107, 0.7275, 0.09964, 0.7281, 0.1003, 0.717, 0.1003, 0.717, 0.09964, 0.7281, 0.08917, 0.7287, 0.09009, 0.717, 0.1107, 0.7275, 0.1107, 0.7376, 0.09902, 0.7386, 0.09964, 0.7281, 0.09964, 0.7281, 0.09902, 0.7386, 0.08486, 0.7429, 0.08917, 0.7287, 0.1107, 0.717, 0.1003, 0.717, 0.09964, 0.7059, 0.1107, 0.7065, 0.1107, 0.7065, 0.09964, 0.7059, 0.09902, 0.6955, 0.1107, 0.6964, 0.1003, 0.717, 0.09009, 0.717, 0.08917, 0.7053, 0.09964, 0.7059, 0.09964, 0.7059, 0.08917, 0.7053, 0.08486, 0.6911, 0.09902, 0.6955, 0.07115, 0.717, 0.071, 0.7069, 0.07993, 0.7059, 0.08055, 0.717, 0.08055, 0.717, 0.07993, 0.7059, 0.08917, 0.7053, 0.09009, 0.717, 0.071, 0.7069, 0.07069, 0.6967, 0.0787, 0.6948, 0.07993, 0.7059, 0.07993, 0.7059, 0.0787, 0.6948, 0.08486, 0.6911, 0.08917, 0.7053, 0.07115, 0.717, 0.08055, 0.717, 0.07993, 0.7281, 0.071, 0.7272, 0.071, 0.7272, 0.07993, 0.7281, 0.0787, 0.7392, 0.07069, 0.7373, 0.08055, 0.717, 0.09009, 0.717, 0.08917, 0.7287, 0.07993, 0.7281, 0.07993, 0.7281, 0.08917, 0.7287, 0.08486, 0.7429, 0.0787, 0.7392, 0.07115, 0.717, 0.071, 0.7272, 0.06145, 0.7269, 0.06145, 0.717, 0.06145, 0.717, 0.06145, 0.7269, 0.0516, 0.7269, 0.0516, 0.717, 0.071, 0.7272, 0.07069, 0.7373, 0.06145, 0.7367, 0.06145, 0.7269, 0.06145, 0.7269, 0.06145, 0.7367, 0.0516, 0.7367, 0.0516, 0.7269, 0.07115, 0.717, 0.06145, 0.717, 0.06145, 0.7072, 0.071, 0.7069, 0.071, 0.7069, 0.06145, 0.7072, 0.06145, 0.6973, 0.07069, 0.6967, 0.06145, 0.717, 0.0516, 0.717, 0.0516, 0.7072, 0.06145, 0.7072, 0.06145, 0.7072, 0.0516, 0.7072, 0.0516, 0.6973, 0.06145, 0.6973, 0.1107, 0.6774, 0.1107, 0.6677, 0.1206, 0.6677, 0.1209, 0.6773, 0.1209, 0.6773, 0.1206, 0.6677, 0.1304, 0.6677, 0.131, 0.677, 0.1107, 0.6677, 0.1107, 0.6579, 0.1206, 0.6579, 0.1206, 0.6677, 0.1206, 0.6677, 0.1206, 0.6579, 0.1304, 0.6579, 0.1304, 0.6677, 0.1107, 0.6774, 0.1209, 0.6773, 0.1218, 0.6862, 0.1107, 0.6868, 0.1107, 0.6868, 0.1218, 0.6862, 0.1224, 0.6955, 0.1107, 0.6964, 0.1209, 0.6773, 0.131, 0.677, 0.1329, 0.685, 0.1218, 0.6862, 0.1218, 0.6862, 0.1329, 0.685, 0.1366, 0.6911, 0.1224, 0.6955, 0.1107, 0.6774, 0.1107, 0.6868, 0.09964, 0.6862, 0.1006, 0.6773, 0.1006, 0.6773, 0.09964, 0.6862, 0.08855, 0.685, 0.0904, 0.677, 0.1107, 0.6868, 0.1107, 0.6964, 0.09902, 0.6955, 0.09964, 0.6862, 0.09964, 0.6862, 0.09902, 0.6955, 0.08486, 0.6911, 0.08855, 0.685, 0.1107, 0.6774, 0.1006, 0.6773, 0.1009, 0.6677, 0.1107, 0.6677, 0.1107, 0.6677, 0.1009, 0.6677, 0.1009, 0.6579, 0.1107, 0.6579, 0.1006, 0.6773, 0.0904, 0.677, 0.09102, 0.6677, 0.1009, 0.6677, 0.1009, 0.6677, 0.09102, 0.6677, 0.09102, 0.6579, 0.1009, 0.6579, 0.1107, 0.7566, 0.1107, 0.7472, 0.1218, 0.7478, 0.1209, 0.7567, 0.1209, 0.7567, 0.1218, 0.7478, 0.1329, 0.749, 0.131, 0.757, 0.1107, 0.7472, 0.1107, 0.7376, 0.1224, 0.7386, 0.1218, 0.7478, 0.1218, 0.7478, 0.1224, 0.7386, 0.1366, 0.7429, 0.1329, 0.749, 0.1107, 0.7566, 0.1209, 0.7567, 0.1206, 0.7663, 0.1107, 0.7663, 0.1107, 0.7663, 0.1206, 0.7663, 0.1206, 0.7761, 0.1107, 0.7761, 0.1209, 0.7567, 0.131, 0.757, 0.1304, 0.7663, 0.1206, 0.7663, 0.1206, 0.7663, 0.1304, 0.7663, 0.1304, 0.7761, 0.1206, 0.7761, 0.1107, 0.7566, 0.1107, 0.7663, 0.1009, 0.7663, 0.1006, 0.7567, 0.1006, 0.7567, 0.1009, 0.7663, 0.09102, 0.7663, 0.0904, 0.757, 0.1107, 0.7663, 0.1107, 0.7761, 0.1009, 0.7761, 0.1009, 0.7663, 0.1009, 0.7663, 0.1009, 0.7761, 0.09102, 0.7761, 0.09102, 0.7663, 0.1107, 0.7566, 0.1006, 0.7567, 0.09964, 0.7478, 0.1107, 0.7472, 0.1107, 0.7472, 0.09964, 0.7478, 0.09902, 0.7386, 0.1107, 0.7376, 0.1006, 0.7567, 0.0904, 0.757, 0.08855, 0.749, 0.09964, 0.7478, 0.09964, 0.7478, 0.08855, 0.749, 0.08486, 0.7429, 0.09902, 0.7386])
me_cube_012.materials.append(mat_material)
me_cube_012.use_remesh_preserve_volume = False
me_cube_012.use_remesh_preserve_attributes = False
me_cube_012.use_mirror_vertex_groups = False
me_cube_012.update()
arm_armature = bpy.data.armatures.new('Armature')  # bones are not reproduced

# ---- objects
ob_armature = bpy.data.objects.new('Armature', arm_armature)
ob_eyel_006 = bpy.data.objects.new('EyeL.006', me_cube_012)
ob_lamp = bpy.data.objects.new('Lamp', light_lamp)
ob_camera = bpy.data.objects.new('Camera', cam_camera)

# ---- transforms, parenting, visibility, modifiers, constraints
ob_armature.location = (0.0, -0.4831, 0.0)
ob_armature.show_in_front = True
ob_armature.lineart.crease_threshold = 0.0
ob_eyel_006.parent = ob_armature
ob_eyel_006.matrix_parent_inverse = Matrix(((1.0, 0.0, 0.0, 0.0), (0.0, 1.0, 0.0, 0.4831), (0.0, 0.0, 1.0, 0.0), (0.0, 0.0, 0.0, 1.0)))
ob_eyel_006.location = (0.0, 0.0, 0.0)
ob_eyel_006.lineart.crease_threshold = 0.0
_vg = ob_eyel_006.vertex_groups.new(name='Bone')
for _i, _w in zip([0, 1, 2, 3, 4, 5, 6, 7, 8, 9, 10, 11, 12, 13, 14, 15, 16, 17, 18, 19, 20, 21, 22, 23, 24, 25, 26, 27, 28, 29, 454, 455, 456, 457, 458, 459, 460, 461, 462, 463, 464, 465, 466, 467, 468, 469, 470, 471, 472, 473, 474, 475, 476, 477, 478, 479, 480, 481, 482, 483, 484, 485, 486, 487, 488, 489, 490, 491, 492, 493, 494, 495, 496, 497, 498, 499, 500, 501, 502, 503, 504, 505, 506, 507, 508, 509, 510, 511, 512, 513, 514, 515, 516, 517, 518, 519, 520, 521, 522, 523, 524, 525, 526, 527, 528, 529, 530, 531, 532, 533, 534, 535, 536, 537, 538, 539, 540, 541, 542, 543, 544, 545, 546, 547, 548, 549, 550, 551, 552, 553, 554, 555, 556, 557, 558, 559, 560, 561, 562, 563, 564, 565, 566, 567, 568, 569, 570, 571, 572, 573, 574, 575, 576, 577, 578, 579, 580, 581, 582, 583, 584, 585, 586, 587, 588, 589, 590, 591, 592, 593, 594, 595, 596, 597, 598, 599, 600, 601, 602, 603, 604, 605, 606, 607, 608, 609, 610, 611, 612, 613, 614, 615, 616, 617, 618, 619, 620, 621, 622, 623, 624, 625, 626, 627, 628, 629, 630, 631, 632, 633, 634, 635, 636, 637, 638, 639, 640, 641, 642, 643, 644, 645, 646, 647, 648, 649], [0.5255, 0.3583, 0.9341, 0.9251, 0.7251, 0.926, 0.9918, 0.9583, 0.1564, 0.937, 0.7981, 0.9749, 0.1163, 0.9392, 0.9041, 0.9806, 0.5275, 0.9232, 0.7097, 0.9401, 0.701, 0.6156, 0.9146, 0.9851, 0.5895, 0.9879, 0.7689, 0.9995, 0.7444, 0.8294, 1.0, 1.0, 1.0, 1.0, 1.0, 1.0, 1.0, 1.0, 1.0, 1.0, 1.0, 1.0, 1.0, 1.0, 1.0, 1.0, 1.0, 1.0, 1.0, 1.0, 1.0, 1.0, 1.0, 1.0, 1.0, 1.0, 1.0, 1.0, 1.0, 1.0, 1.0, 1.0, 1.0, 1.0, 1.0, 1.0, 1.0, 1.0, 1.0, 1.0, 1.0, 1.0, 1.0, 1.0, 1.0, 1.0, 1.0, 1.0, 1.0, 1.0, 1.0, 1.0, 1.0, 1.0, 1.0, 1.0, 1.0, 1.0, 1.0, 1.0, 1.0, 1.0, 1.0, 1.0, 1.0, 1.0, 1.0, 1.0, 1.0, 1.0, 1.0, 1.0, 1.0, 1.0, 1.0, 1.0, 1.0, 1.0, 1.0, 1.0, 1.0, 1.0, 1.0, 1.0, 1.0, 1.0, 1.0, 1.0, 1.0, 1.0, 1.0, 1.0, 1.0, 1.0, 1.0, 1.0, 1.0, 1.0, 0.187, 0.1871, 0.1862, 0.187, 0.1878, 0.1882, 0.1858, 0.1865, 0.1875, 0.1871, 0.1871, 0.1868, 0.1872, 0.1874, 0.1874, 0.1867, 0.1869, 0.1874, 0.1874, 0.1873, 0.1871, 0.1875, 0.1877, 0.1876, 0.187, 0.1871, 0.1878, 0.1883, 0.1879, 0.187, 0.1892, 0.189, 0.1884, 0.1872, 0.1866, 0.1902, 0.1885, 0.1881, 0.1882, 0.189, 0.1888, 0.1882, 0.188, 0.1885, 0.1896, 0.1857, 0.1861, 0.1848, 0.1857, 0.1863, 0.1864, 0.1858, 0.1846, 0.1863, 0.188, 0.1884, 0.1889, 0.1888, 0.1876, 0.1861, 0.1849, 0.1854, 0.186, 0.1866, 0.187, 0.1874, 0.1877, 0.1877, 0.1878, 0.1863, 0.1865, 0.1867, 0.187, 0.1872, 0.1875, 0.1881, 0.1879, 0.1878, 0.1868, 0.1867, 0.1868, 0.1872, 0.1876, 0.188, 0.1902, 0.1892, 0.1886, 0.1866, 0.1861, 0.1852, 0.1896, 0.1851, 0.1877, 0.1863, 0.1882, 0.1869, 0.1876, 0.1868]): _vg.add([_i], _w, 'REPLACE')
_vg = ob_eyel_006.vertex_groups.new(name='Bone.001')
for _i, _w in zip([0, 1, 2, 3, 4, 5, 8, 9, 10, 12, 13, 14, 16, 17, 18, 19, 20, 21, 22, 24, 26, 28, 29, 136, 137, 146, 147, 148, 156, 164, 165, 166, 167, 168, 169, 183, 184, 185, 186, 187, 188, 189, 190, 216, 217, 220, 221, 226, 227, 228, 229], [0.4127, 0.5994, 0.01342, 0.03374, 0.2357, 0.06769, 0.8242, 0.0111, 0.1917, 0.8724, 0.01156, 0.09028, 0.4406, 0.05449, 0.2625, 0.04186, 0.1713, 0.1455, 0.06089, 0.1046, 0.09107, 0.1932, 0.1405, 0.3231, 0.3942, 0.5137, 0.46, 0.4177, 0.02055, 0.3309, 0.4131, 0.4567, 0.497, 0.5081, 0.48, 0.01432, 0.427, 0.6234, 0.5001, 0.4412, 0.3844, 0.1944, 0.01626, 0.435, 0.4362, 0.4784, 0.593, 0.1878, 0.4625, 0.3902, 0.6603]): _vg.add([_i], _w, 'REPLACE')
_vg = ob_eyel_006.vertex_groups.new(name='Bone.007')
for _i, _w in zip([136, 137, 146, 147, 148, 149, 152, 153, 154, 156, 157, 159, 160, 164, 165, 166, 167, 168, 169, 182, 183, 184, 185, 186, 187, 188, 189, 190, 191, 193, 194, 198, 201, 203, 204, 205, 208, 209, 211, 212, 216, 217, 220, 221, 226, 227, 228, 229, 230, 231, 233, 234, 237, 238, 240, 241], [0.6769, 0.6058, 0.4863, 0.54, 0.5823, 0.979, 0.9397, 0.9755, 0.9738, 0.9646, 0.9529, 0.9816, 0.9552, 0.6691, 0.5869, 0.5433, 0.503, 0.4919, 0.52, 0.9834, 0.9677, 0.573, 0.3765, 0.4999, 0.5587, 0.6155, 0.8055, 0.9666, 0.9414, 0.9753, 0.9661, 0.9428, 0.9643, 0.06242, 0.995, 0.9983, 0.9956, 0.03473, 0.9973, 0.0511, 0.565, 0.5638, 0.5216, 0.407, 0.8122, 0.5375, 0.6098, 0.3397, 0.9946, 0.0571, 0.9981, 0.02604, 0.06219, 0.9959, 0.01062, 0.997]): _vg.add([_i], _w, 'REPLACE')
_vg = ob_eyel_006.vertex_groups.new(name='Bone.008')
for _i, _w in zip([138, 139, 140, 141, 142, 143, 144, 145, 150, 151, 152, 154, 155, 157, 158, 160, 161, 162, 163, 170, 171, 172, 173, 174, 175, 176, 177, 178, 179, 180, 181, 191, 192, 194, 195, 196, 197, 198, 199, 200, 201, 202, 203, 206, 207, 209, 210, 212, 213, 214, 215, 218, 219, 222, 223, 224, 225, 231, 232, 234, 235, 236, 237, 239, 240], [1.0, 1.0, 1.0, 1.0, 1.0, 1.0, 1.0, 1.0, 1.0, 0.9965, 0.0602, 0.002318, 0.999, 0.04395, 0.9983, 0.0396, 0.9972, 1.0, 1.0, 1.0, 1.0, 1.0, 1.0, 1.0, 1.0, 1.0, 1.0, 1.0, 1.0, 1.0, 1.0, 0.05848, 0.9972, 0.01775, 0.9982, 1.0, 0.9964, 0.05715, 1.0, 0.9989, 0.02135, 0.9998, 0.9376, 0.9752, 0.9999, 0.9576, 0.9999, 0.9489, 0.9998, 1.0, 1.0, 1.0, 1.0, 1.0, 1.0, 1.0, 1.0, 0.9429, 0.9999, 0.962, 0.9999, 0.9998, 0.9378, 1.0, 0.9697]): _vg.add([_i], _w, 'REPLACE')
_vg = ob_eyel_006.vertex_groups.new(name='Bone.002')
for _i, _w in zip([30, 31, 40, 41, 42, 43, 47, 50, 58, 59, 60, 61, 62, 63, 76, 77, 78, 79, 80, 81, 82, 83, 84, 110, 111, 114, 115, 120, 121, 122, 123, 552, 553, 554, 555, 556, 557, 558, 559, 560, 561, 562, 563, 564, 565, 566, 567, 568, 569, 570, 571, 572, 573, 574, 575, 576, 577, 578, 579, 580, 581, 582, 583, 584, 585, 586, 587, 588, 589, 590, 591, 592, 593, 594, 595, 596, 597, 598, 599, 600, 601, 602, 603, 604, 605, 606, 607, 608, 609, 610, 611, 612, 613, 614, 615, 616, 617, 618, 619, 620, 621, 622, 623, 624, 625, 626, 627, 628, 629, 630, 631, 632, 633, 634, 635, 636, 637, 638, 639, 640, 641, 642, 643, 644, 645, 646, 647, 648, 649], [0.8585, 0.8295, 0.7859, 0.8774, 0.6212, 0.07276, 0.03052, 0.0824, 0.7916, 0.8574, 0.8774, 0.6629, 0.7908, 0.8525, 0.05005, 0.06774, 0.8805, 0.6147, 0.7443, 0.841, 0.5406, 0.8257, 0.08639, 0.882, 0.7958, 0.854, 0.652, 0.7514, 0.8137, 0.8432, 0.539, 0.813, 0.8129, 0.8138, 0.813, 0.8122, 0.8118, 0.8142, 0.8135, 0.8125, 0.8129, 0.8129, 0.8132, 0.8128, 0.8126, 0.8126, 0.8133, 0.8131, 0.8126, 0.8126, 0.8127, 0.8129, 0.8125, 0.8123, 0.8124, 0.8129, 0.8128, 0.8122, 0.8117, 0.8121, 0.813, 0.8108, 0.811, 0.8116, 0.8128, 0.8134, 0.8098, 0.8115, 0.8119, 0.8118, 0.811, 0.8112, 0.8118, 0.812, 0.8115, 0.8104, 0.8143, 0.8139, 0.8152, 0.8143, 0.8137, 0.8135, 0.8142, 0.8154, 0.8137, 0.812, 0.8116, 0.8111, 0.8111, 0.8124, 0.8139, 0.8151, 0.8146, 0.814, 0.8133, 0.813, 0.8126, 0.8123, 0.8122, 0.8122, 0.8136, 0.8135, 0.8133, 0.813, 0.8127, 0.8125, 0.8119, 0.812, 0.8122, 0.8132, 0.8133, 0.8132, 0.8128, 0.8123, 0.812, 0.8098, 0.8108, 0.8114, 0.8134, 0.8139, 0.8148, 0.8104, 0.8149, 0.8123, 0.8137, 0.8118, 0.8131, 0.8123, 0.8132]): _vg.add([_i], _w, 'REPLACE')
_vg = ob_eyel_006.vertex_groups.new(name='Bone.005')
for _i, _w in zip([30, 31, 40, 41, 42, 43, 46, 47, 48, 50, 51, 53, 54, 55, 58, 59, 60, 61, 62, 63, 76, 77, 78, 79, 80, 81, 82, 83, 84, 85, 87, 88, 91, 92, 95, 97, 98, 99, 100, 102, 103, 105, 106, 110, 111, 114, 115, 120, 121, 122, 123, 124, 125, 127, 128, 131, 132, 134, 135], [0.1414, 0.1705, 0.2141, 0.1226, 0.3788, 0.927, 0.9535, 0.9597, 0.9877, 0.9174, 0.9495, 0.9782, 0.9934, 0.008822, 0.2083, 0.1426, 0.1226, 0.3371, 0.2092, 0.1475, 0.9499, 0.9321, 0.1195, 0.3853, 0.2557, 0.1589, 0.4594, 0.1742, 0.9133, 0.9418, 0.9801, 0.9969, 0.02059, 0.978, 0.9696, 0.3168, 0.9921, 0.9979, 0.5236, 0.9913, 0.2145, 0.9987, 0.9089, 0.118, 0.2042, 0.146, 0.348, 0.2486, 0.1863, 0.1568, 0.461, 0.99, 0.1979, 0.9993, 0.9239, 0.7494, 0.9956, 0.4597, 0.9944]): _vg.add([_i], _w, 'REPLACE')
_vg = ob_eyel_006.vertex_groups.new(name='Bone.006')
for _i, _w in zip([32, 33, 34, 35, 36, 37, 38, 39, 44, 45, 46, 49, 51, 52, 55, 56, 57, 64, 65, 66, 67, 68, 69, 70, 71, 72, 73, 74, 75, 85, 86, 89, 90, 91, 93, 94, 95, 96, 97, 100, 101, 103, 104, 106, 107, 108, 109, 112, 113, 116, 117, 118, 119, 125, 126, 128, 129, 130, 131, 133, 134], [1.0, 1.0, 1.0, 1.0, 1.0, 0.9999, 1.0, 1.0, 1.0, 0.9756, 0.04233, 0.9838, 0.05019, 0.9833, 0.9706, 1.0, 1.0, 1.0, 1.0, 1.0, 1.0, 0.9999, 1.0, 1.0, 1.0, 1.0, 1.0, 1.0, 1.0, 0.05773, 0.9817, 0.9779, 1.0, 0.9647, 0.9999, 0.9798, 0.01044, 0.9988, 0.6832, 0.4764, 0.9992, 0.7855, 0.999, 0.09109, 0.9991, 1.0, 1.0, 1.0, 1.0, 1.0, 1.0, 1.0, 1.0, 0.8021, 0.9988, 0.07612, 0.9992, 0.9987, 0.2505, 0.999, 0.5403]): _vg.add([_i], _w, 'REPLACE')
_vg = ob_eyel_006.vertex_groups.new(name='Bone.003')
for _i, _w in zip([242, 243, 252, 253, 254, 255, 259, 262, 270, 271, 272, 273, 274, 275, 289, 290, 291, 292, 293, 294, 295, 296, 299, 322, 323, 326, 327, 332, 333, 334, 335], [0.7935, 0.8451, 0.8647, 0.881, 0.6546, 0.04507, 0.07271, 0.0898, 0.6291, 0.801, 0.8827, 0.7293, 0.8667, 0.8836, 0.09043, 0.8572, 0.8065, 0.825, 0.842, 0.5462, 0.7473, 0.07655, 0.04152, 0.8602, 0.6728, 0.8871, 0.8176, 0.5424, 0.8423, 0.8162, 0.7526]): _vg.add([_i], _w, 'REPLACE')
_vg = ob_eyel_006.vertex_groups.new(name='Bone.009')
for _i, _w in zip([242, 243, 252, 253, 254, 255, 257, 258, 259, 260, 261, 262, 263, 264, 265, 266, 270, 271, 272, 273, 274, 275, 288, 289, 290, 291, 292, 293, 294, 295, 296, 297, 298, 299, 300, 303, 304, 306, 307, 309, 310, 311, 312, 314, 315, 317, 318, 322, 323, 326, 327, 332, 333, 334, 335, 336, 337, 339, 340, 343, 344, 346, 347], [0.2065, 0.1549, 0.1353, 0.119, 0.3454, 0.9525, 0.06852, 0.9946, 0.9273, 0.9982, 0.02148, 0.9102, 0.9937, 0.07425, 0.9835, 0.9992, 0.3709, 0.199, 0.1173, 0.2707, 0.1333, 0.1164, 0.9797, 0.9095, 0.1428, 0.1935, 0.175, 0.158, 0.4538, 0.2527, 0.9234, 0.9931, 0.07829, 0.9542, 0.9995, 0.05021, 0.9969, 0.06097, 0.9956, 0.9226, 0.9967, 0.9961, 0.9694, 0.9931, 0.9223, 0.9995, 0.9704, 0.1398, 0.3272, 0.1129, 0.1824, 0.4576, 0.1577, 0.1838, 0.2474, 0.9942, 0.9151, 0.9984, 0.9887, 0.9405, 0.9988, 0.9398, 0.9937]): _vg.add([_i], _w, 'REPLACE')
_vg = ob_eyel_006.vertex_groups.new(name='Bone.010')
for _i, _w in zip([244, 245, 246, 247, 248, 249, 250, 251, 256, 257, 261, 264, 267, 268, 269, 276, 277, 278, 279, 280, 281, 282, 283, 284, 285, 286, 287, 298, 301, 302, 303, 305, 306, 308, 309, 312, 313, 315, 316, 318, 319, 320, 321, 324, 325, 328, 329, 330, 331, 337, 338, 341, 342, 343, 345, 346], [1.0, 1.0, 1.0, 1.0, 1.0, 0.9996, 0.9999, 1.0, 0.9997, 0.9315, 0.9643, 0.9258, 0.9766, 1.0, 1.0, 1.0, 1.0, 1.0, 1.0, 0.9996, 1.0, 1.0, 1.0, 1.0, 0.9999, 1.0, 1.0, 0.9217, 0.984, 0.9999, 0.9498, 0.9997, 0.939, 0.9957, 0.07736, 0.01123, 0.9981, 0.07764, 0.9945, 0.009184, 0.9994, 1.0, 1.0, 1.0, 1.0, 1.0, 1.0, 1.0, 1.0, 0.08485, 0.9943, 0.9994, 0.9977, 0.05949, 0.9959, 0.06018]): _vg.add([_i], _w, 'REPLACE')
_vg = ob_eyel_006.vertex_groups.new(name='Bone.004')
for _i, _w in zip([0, 1, 2, 3, 4, 9, 13, 16, 18, 20, 21, 24, 26, 28, 29, 348, 349, 358, 359, 360, 361, 365, 368, 371, 376, 377, 378, 379, 380, 381, 394, 395, 396, 397, 398, 399, 400, 401, 402, 405, 428, 429, 432, 433, 438, 439, 440, 441], [0.06182, 0.03453, 0.01831, 0.01607, 0.02841, 0.0149, 0.01011, 0.01381, 0.005636, 0.1277, 0.239, 0.3059, 0.14, 0.06242, 0.01012, 0.5556, 0.6372, 0.5044, 0.5091, 0.5695, 0.002891, 0.03251, 0.02483, 0.01252, 0.6842, 0.5734, 0.5289, 0.6245, 0.5617, 0.5108, 0.01064, 0.03414, 0.5164, 0.483, 0.5568, 0.4653, 0.6564, 0.5144, 0.0156, 0.01404, 0.5341, 0.67, 0.5291, 0.5715, 0.7025, 0.4792, 0.4729, 0.3913]): _vg.add([_i], _w, 'REPLACE')
_vg = ob_eyel_006.vertex_groups.new(name='Bone.011')
for _i, _w in zip([348, 349, 358, 359, 360, 361, 363, 364, 365, 366, 368, 369, 370, 371, 372, 373, 376, 377, 378, 379, 380, 381, 394, 395, 396, 397, 398, 399, 400, 401, 402, 403, 404, 405, 406, 409, 410, 413, 415, 416, 417, 418, 420, 421, 423, 424, 428, 429, 432, 433, 438, 439, 440, 441, 442, 443, 445, 446, 449, 450, 452, 453], [0.4444, 0.3628, 0.4956, 0.4909, 0.4305, 0.9735, 0.05374, 0.9939, 0.9587, 0.9851, 0.9625, 0.9892, 0.02643, 0.9687, 0.9929, 0.02566, 0.3158, 0.4266, 0.4711, 0.3755, 0.4383, 0.4892, 0.9697, 0.9579, 0.4836, 0.517, 0.4432, 0.5347, 0.3436, 0.4856, 0.9672, 0.9921, 0.05115, 0.968, 0.9865, 0.051, 0.994, 0.9826, 0.9123, 0.9984, 0.9976, 0.5053, 0.9974, 0.8323, 0.9986, 0.8538, 0.4659, 0.33, 0.4709, 0.4285, 0.2975, 0.5208, 0.527, 0.6087, 0.9978, 0.8948, 0.9981, 0.5343, 0.9054, 0.9985, 0.5432, 0.9971]): _vg.add([_i], _w, 'REPLACE')
_vg = ob_eyel_006.vertex_groups.new(name='Bone.012')
for _i, _w in zip([350, 351, 352, 353, 354, 355, 356, 357, 362, 363, 367, 370, 373, 374, 375, 382, 383, 384, 385, 386, 387, 388, 389, 390, 391, 392, 393, 404, 407, 408, 409, 411, 412, 414, 415, 418, 419, 421, 422, 424, 425, 426, 427, 430, 431, 434, 435, 436, 437, 443, 444, 446, 447, 448, 449, 451, 452], [1.0, 1.0, 1.0, 1.0, 0.9999, 0.9999, 0.9999, 1.0, 0.9999, 0.9463, 0.9836, 0.9618, 0.9622, 1.0, 1.0, 1.0, 1.0, 1.0, 1.0, 0.9999, 1.0, 1.0, 0.9999, 1.0, 1.0, 1.0, 1.0, 0.9488, 0.9776, 0.9999, 0.949, 0.9999, 0.9768, 0.9975, 0.08772, 0.4947, 0.9992, 0.1677, 0.9985, 0.1462, 0.9981, 1.0, 1.0, 1.0, 1.0, 1.0, 1.0, 1.0, 1.0, 0.1052, 0.9977, 0.4657, 0.9988, 0.9975, 0.09462, 0.999, 0.4568]): _vg.add([_i], _w, 'REPLACE')
_m = ob_eyel_006.modifiers.new('Armature', 'ARMATURE')
_m.object = ob_armature
ob_lamp.location = (4.076, 1.005, 5.904)
ob_lamp.rotation_euler = (0.6503, 0.05522, 1.866)
ob_lamp.lock_rotations_4d = False
ob_lamp.empty_display_type = 'ARROWS'
ob_lamp.color = (0.0, 0.0, 0.0, 0.0)
ob_lamp.lineart.crease_threshold = 0.0
ob_camera.location = (7.481, -6.508, 5.344)
ob_camera.rotation_euler = (1.109, 0.0, 0.8149)
ob_camera.lock_rotations_4d = False
ob_camera.empty_display_type = 'ARROWS'
ob_camera.color = (0.0, 0.0, 0.0, 0.0)
ob_camera.display_type = 'WIRE'
ob_camera.lineart.crease_threshold = 0.0

# ---- collection membership
col_collection_1.objects.link(ob_armature)
col_collection_1.objects.link(ob_eyel_006)
col_collection_1.objects.link(ob_lamp)
col_collection_1.objects.link(ob_camera)

# ---- scene / render settings (as saved in the file)
scene.camera = ob_camera
scene.frame_start = 0; scene.frame_end = 31; scene.frame_set(26)
scene.render.engine = 'BLENDER_EEVEE_NEXT'
scene.render.resolution_percentage = 50
scene.render.dither_intensity = 0.0
scene.cycles.use_denoising = False
scene.cycles.samples = 128
scene.cycles.sampling_pattern = 'TABULATED_SOBOL'
scene.cycles.light_sampling_threshold = 0.0
scene.cycles.use_adaptive_sampling = False
scene.cycles.use_light_tree = False
scene.cycles.blur_glossy = 0.0
scene.cycles.sample_clamp_indirect = 0.0
scene.view_settings.view_transform = 'Standard'
bpy.context.view_layer.update()

